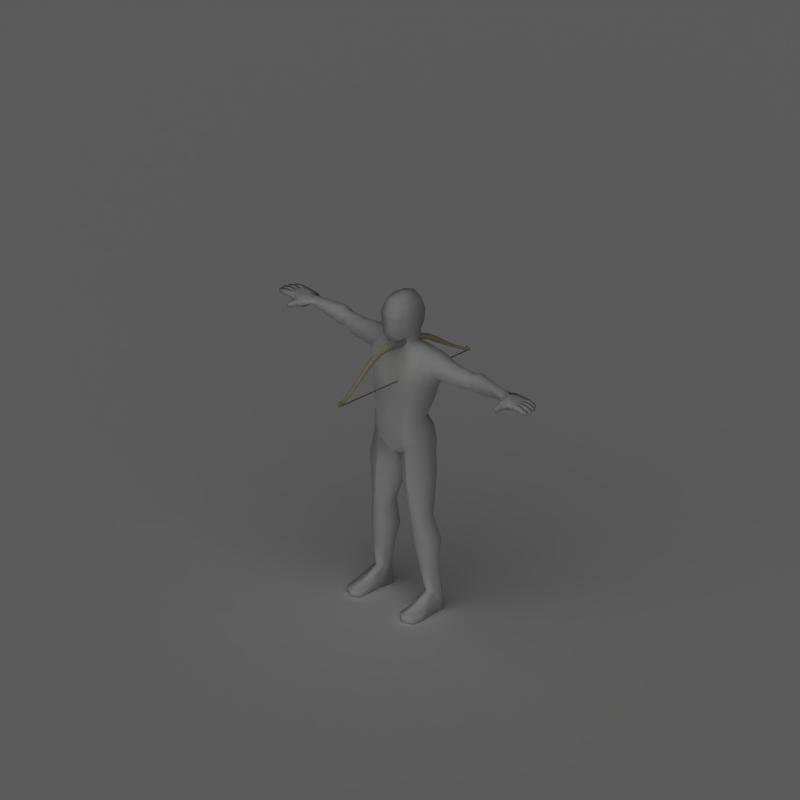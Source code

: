 # Source: shortbow.blend  (saved by Blender 2.79.7; exported with 4.5.12 LTS)
import bpy
from mathutils import Matrix  # noqa: F401  (used for matrix-valued properties, if any)

bpy.ops.wm.read_factory_settings(use_empty=True)
scene = bpy.context.scene
scene.name = 'Scene'

# ---- collections
col_collection_1 = bpy.data.collections.new('Collection 1'); scene.collection.children.link(col_collection_1)

# ---- materials (node trees are filled in below, after node groups)
mat_invis = bpy.data.materials.new('Invis')
mat_invis.alpha_threshold = 0.0
mat_invis.preview_render_type = 'SHADERBALL'
mat_invis.diffuse_color = (1.0, 1.0, 1.0, 1.0)
mat_invis.roughness = 0.5
mat_invis.specular_intensity = 0.0
mat_silver_001 = bpy.data.materials.new('Silver.001')
mat_silver_001.alpha_threshold = 0.0
mat_silver_001.preview_render_type = 'SHADERBALL'
mat_silver_001.diffuse_color = (0.7737, 0.7737, 0.7737, 1.0)
mat_silver_001.roughness = 0.5
mat_silver_001.specular_intensity = 0.8
mat_silver_001.line_color = (0.0, 0.0, 0.0, 1.0)
mat_wood_001 = bpy.data.materials.new('Wood.001')
mat_wood_001.alpha_threshold = 0.0
mat_wood_001.preview_render_type = 'FLAT'
mat_wood_001.diffuse_color = (0.9195, 0.8729, 0.6924, 1.0)
mat_wood_001.roughness = 0.5
mat_wood_001.specular_intensity = 0.0
mat_wood_001.line_color = (0.0, 0.0, 0.0, 1.0)
mat_greengold = bpy.data.materials.new('GreenGold')
mat_greengold.alpha_threshold = 0.0
mat_greengold.preview_render_type = 'SHADERBALL'
mat_greengold.diffuse_color = (0.4623, 0.9389, 0.3297, 1.0)
mat_greengold.specular_color = (0.8513, 1.0, 0.8)
mat_greengold.roughness = 0.9
mat_greengold.specular_intensity = 1.4
mat_greengold.line_color = (0.0, 0.0, 0.0, 1.0)
mat_bowstring_001 = bpy.data.materials.new('BowString.001')
mat_bowstring_001.alpha_threshold = 0.0
mat_bowstring_001.preview_render_type = 'SHADERBALL'
mat_bowstring_001.diffuse_color = (0.576, 0.4928, 0.4928, 1.0)
mat_bowstring_001.specular_color = (1.0, 0.9602, 0.8478)
mat_bowstring_001.roughness = 0.5
mat_bowstring_001.specular_intensity = 0.0
mat_bowstring_001.line_color = (0.0, 0.0, 0.0, 1.0)
mat_shadowcatcher = bpy.data.materials.new('ShadowCatcher')
mat_shadowcatcher.alpha_threshold = 0.0
mat_shadowcatcher.diffuse_color = (1.0, 1.0, 1.0, 1.0)
mat_shadowcatcher.roughness = 0.5
mat_shadowcatcher.line_color = (0.0, 0.0, 0.0, 0.666)

# ---- node groups
ng_auto_smooth = bpy.data.node_groups.new('Auto Smooth', 'GeometryNodeTree')
_s = ng_auto_smooth.interface.new_socket(name='Geometry', in_out='OUTPUT', socket_type='NodeSocketGeometry')
_s = ng_auto_smooth.interface.new_socket(name='Geometry', in_out='INPUT', socket_type='NodeSocketGeometry')
_s = ng_auto_smooth.interface.new_socket(name='Angle', in_out='INPUT', socket_type='NodeSocketFloat')
_s.subtype = 'ANGLE'
_s.min_value = 0.0
_s.max_value = 3.142
ng_auto_smooth.is_modifier = True
_N = ng_auto_smooth.nodes; _L = ng_auto_smooth.links
n0 = _N.new('NodeGroupOutput'); n0.name = 'Group Output'; n0.location = (480, -100)
n1 = _N.new('NodeGroupInput'); n1.name = 'Group Input'; n1.location = (-420, -300)
n2 = _N.new('NodeGroupInput'); n2.name = 'Group Input.001'; n2.location = (-60, -100)
n3 = _N.new('GeometryNodeSetShadeSmooth'); n3.name = 'Set Shade Smooth'; n3.location = (120, -100)
n3.domain = 'EDGE'
n4 = _N.new('GeometryNodeSetShadeSmooth'); n4.name = 'Set Shade Smooth.001'; n4.location = (300, -100)
n5 = _N.new('GeometryNodeInputMeshEdgeAngle'); n5.name = 'Edge Angle'; n5.location = (-420, -220)
n6 = _N.new('GeometryNodeInputEdgeSmooth'); n6.name = 'Is Edge Smooth'; n6.location = (-60, -160)
n7 = _N.new('GeometryNodeInputShadeSmooth'); n7.name = 'Is Face Smooth'; n7.location = (-240, -340)
n8 = _N.new('FunctionNodeBooleanMath'); n8.name = 'Boolean Math'; n8.location = (-60, -220)
n9 = _N.new('FunctionNodeCompare'); n9.name = 'Compare'; n9.location = (-240, -180)
n9.operation = 'LESS_EQUAL'
_L.new(n5.outputs[0], n9.inputs[0])
_L.new(n4.outputs[0], n0.inputs[0])
_L.new(n1.outputs[1], n9.inputs[1])
_L.new(n9.outputs[0], n8.inputs[0])
_L.new(n7.outputs[0], n8.inputs[1])
_L.new(n2.outputs[0], n3.inputs[0])
_L.new(n6.outputs[0], n3.inputs[1])
_L.new(n3.outputs[0], n4.inputs[0])
_L.new(n8.outputs[0], n3.inputs[2])
n0.is_active_output = True

# ---- material node trees

# ---- world
world_world = bpy.data.worlds.new('World'); scene.world = world_world
world_world.color = (0.1, 0.1, 0.1)
world_world.use_sun_shadow = False
world_world.sun_shadow_jitter_overblur = 0.0
world_world.cycles.sampling_method = 'MANUAL'
world_world.cycles.sample_map_resolution = 256

# ---- cameras
cam_camera_001 = bpy.data.cameras.new('Camera.001')
cam_camera_001.type = 'ORTHO'
cam_camera_001.passepartout_alpha = 0.2
cam_camera_001.clip_end = 100.0
cam_camera_001.lens = 35.0
cam_camera_001.sensor_width = 32.0
cam_camera_001.sensor_height = 18.0
cam_camera_001.ortho_scale = 4.245
cam_camera_001.show_passepartout = False
cam_camera_001.show_safe_areas = True
cam_camera_001.dof.focus_distance = 0.0
cam_camera_001.dof.aperture_fstop = 128.0

# ---- lights
light_lamp = bpy.data.lights.new('Lamp', 'SUN')
light_lamp.transmission_factor = 0.0
light_lamp.angle = 1.571
light_lamp.energy = 1.0
light_lamp.shadow_buffer_clip_start = 0.5
light_lamp.shadow_soft_size = 1.0
light_lamp.shadow_cascade_max_distance = 1000.0
light_lamp.cycles.use_multiple_importance_sampling = False

# ---- meshes
me_plane = bpy.data.meshes.new('Plane')
me_plane.from_pydata([], [], [])
me_plane.use_remesh_preserve_volume = False
me_plane.use_remesh_preserve_attributes = False
me_plane.use_mirror_vertex_groups = False
me_plane.update()
me_mehumanmale = bpy.data.meshes.new('meHumanMale')
me_mehumanmale.from_pydata([(-0.7955, 0.006095, 0.492), (-0.8343, 0.0159, 0.5007), (-0.8356, 0.04222, 0.501), (-0.8021, 0.01565, 0.531), (-0.8328, 0.01575, 0.5332), (-0.834, 0.04207, 0.5334), (-0.8317, 0.06848, 0.5335), (-0.8332, 0.06864, 0.5011), (-0.7538, 0.1236, 0.4855), (-0.7525, 0.1239, 0.5275), (-0.887, 0.06724, 0.5064), (-0.8857, 0.06711, 0.5324), (-0.8845, 0.04079, 0.5321), (-0.8857, 0.04092, 0.5061), (-0.9332, 0.04552, 0.5038), (-0.9351, 0.0422, 0.5221), (-0.9361, 0.06325, 0.5223), (-0.9339, 0.06026, 0.5039), (-0.88, 0.09626, 0.5308), (-0.8811, 0.09637, 0.5074), (-0.8799, 0.07005, 0.5061), (-0.8787, 0.06993, 0.5321), (-0.9257, 0.07143, 0.5219), (-0.9238, 0.07475, 0.5036), (-0.9245, 0.08948, 0.5052), (-0.9267, 0.09249, 0.5217), (-0.8802, 0.03816, 0.5321), (-0.879, 0.01184, 0.5319), (-0.8815, 0.03828, 0.5061), (-0.8802, 0.01196, 0.5059), (-0.9277, 0.01656, 0.5035), (-0.9284, 0.0313, 0.5037), (-0.9296, 0.01324, 0.5218), (-0.9306, 0.0343, 0.522), (-0.746, 0.02078, 0.5285), (-0.7519, 0.07362, 0.5343), (-0.7473, 0.02011, 0.4826), (-0.7536, 0.07334, 0.483), (-0.7622, -0.01882, 0.495), (-0.7612, -0.01819, 0.5266), (-0.7872, -0.02689, 0.5262), (-0.7882, -0.02745, 0.4981), (-0.7941, -0.06078, 0.502), (-0.7921, -0.05855, 0.5231), (-0.7768, -0.06227, 0.5267), (-0.7777, -0.06298, 0.4971), (-0.9074, 0.1194, 0.5217), (-0.9052, 0.1164, 0.5052), (-0.9046, 0.1017, 0.5036), (-0.9064, 0.09838, 0.5219), (-0.8594, 0.09688, 0.5321), (-0.8606, 0.097, 0.5061), (-0.8618, 0.1233, 0.5074), (-0.8607, 0.1232, 0.5308), (-0.8105, 0.1237, 0.5315), (-0.8118, 0.1238, 0.5022), (-0.8237, 0.09508, 0.5016), (-0.8222, 0.09494, 0.5325), (-0.7883, 0.1249, 0.4919), (-0.7857, 0.1252, 0.5286), (-0.7937, 0.04366, 0.501), (-0.7921, 0.04351, 0.5334), (-0.792, 0.09604, 0.5016), (-0.7906, 0.09589, 0.5325), (0.0, -0.006751, 0.6107), (0.0, -0.09263, 0.4069), (0.0, -0.08716, 0.6222), (0.0, 0.1537, 0.6955), (-0.4702, 0.09932, 0.458), (-0.4702, 0.0652, 0.4579), (-0.4919, 0.03829, 0.5016), (-0.4702, 0.06513, 0.5426), (-0.4702, 0.09929, 0.5425), (-0.4702, 0.1423, 0.5015), (-0.1997, 0.1172, 0.3937), (-0.1954, 0.001093, 0.4103), (-0.1761, -0.04527, 0.4982), (-0.1421, 0.02877, 0.5718), (-0.1435, 0.1157, 0.5712), (-0.1756, 0.1655, 0.485), (-0.7113, 0.1171, 0.5196), (-0.7113, 0.09405, 0.5362), (-0.7113, 0.0553, 0.5296), (-0.7113, 0.03954, 0.506), (-0.7113, 0.06277, 0.4884), (-0.7113, 0.1017, 0.4951), (-0.06708, 0.185, 0.4823), (-0.06041, 0.09357, 0.591), (-0.05989, 0.009367, 0.5929), (-0.07574, -0.03336, 0.5206), (0.0, -0.0469, 0.4858), (0.0, 0.1735, 0.4759), (-0.1425, 0.05578, 0.1642), (-0.1419, -0.04419, 0.2428), (-0.1018, -0.0886, 0.2217), (-0.06096, 0.1172, 0.1508), (-0.08111, -0.08509, 0.09414), (-0.1514, -0.03826, 0.09609), (-0.08111, 0.1724, 0.04672), (-0.1528, 0.1123, 0.06343), (-0.1659, -0.02252, 0.03588), (-0.08681, -0.06802, 0.004748), (-0.08681, 0.1805, -0.03471), (-0.1677, 0.1103, 0.01514), (-0.1549, 0.0913, -0.8743), (-0.1549, 0.04407, -0.8743), (-0.1894, 0.01014, -0.8743), (-0.2239, 0.04407, -0.8743), (-0.2239, 0.0913, -0.8743), (-0.1894, 0.1239, -0.8743), (-0.1409, 0.08509, -0.4201), (-0.1955, 0.05539, -0.4139), (-0.1973, -0.0116, -0.4355), (-0.1447, -0.04235, -0.4651), (-0.08335, -0.0116, -0.4458), (-0.08152, 0.05539, -0.4242), (-0.1421, 0.08829, -0.9849), (-0.1547, 0.007083, -0.9849), (-0.1895, 0.006883, -0.9849), (-0.2459, 0.007083, -0.9849), (-0.2424, 0.08829, -0.9849), (-0.1898, 0.1349, -0.9849), (-0.2507, -0.1486, -0.9849), (-0.1924, -0.1768, -0.9849), (-0.1525, -0.1486, -0.9849), (-0.2483, -0.1486, -0.9474), (-0.1921, -0.1768, -0.9446), (-0.1525, -0.1486, -0.9474), (0.0, -0.0244, 0.5465), (0.0, 0.1568, 0.5435), (-0.0568, 0.1009, 0.6505), (-0.06153, 0.009241, 0.6414), (0.0, 0.1174, 0.6327), (-0.09982, -0.09515, 0.401), (-0.09237, 0.1742, 0.3625), (-0.002365, 0.1554, 0.3587), (-0.06506, 0.1168, 0.6966), (-0.05947, -0.06496, 0.6405), (-0.07977, -0.06372, 0.7713), (-0.06641, 0.1248, 0.7724), (0.0, -0.09518, 0.7713), (0.0, 0.1629, 0.7713), (-0.06148, -0.04299, 0.8443), (-0.06148, 0.09614, 0.8491), (0.0, -0.05914, 0.8715), (3.02e-09, 0.1063, 0.8686), (-0.5163, 0.1056, 0.4519), (-0.5163, 0.1438, 0.5031), (-0.5163, 0.1056, 0.5587), (-0.5163, 0.06546, 0.5588), (-0.5163, 0.03676, 0.5032), (-0.5163, 0.0655, 0.4518), (-0.406, 0.05013, 0.4408), (-0.3339, 0.1048, 0.4296), (-0.425, 0.02133, 0.4907), (-0.4037, 0.05363, 0.5437), (-0.334, 0.104, 0.5434), (-0.3034, 0.1587, 0.4877), (-0.08875, 0.01261, -0.6147), (-0.1569, -0.02393, -0.6045), (-0.231, 0.01176, -0.5779), (-0.2293, 0.08238, -0.5579), (-0.1534, 0.1322, -0.5632), (-0.08658, 0.08886, -0.5895), (-0.1987, 0.08077, -0.1604), (-0.1983, -0.02645, -0.1559), (-0.1135, 0.1367, -0.2061), (-0.112, -0.06545, -0.1885), (-0.02201, -0.004925, -0.2443), (-0.02141, 0.06641, -0.2372), (0.02141, 0.06641, -0.2372), (0.02201, -0.004925, -0.2443), (0.112, -0.06545, -0.1885), (0.1135, 0.1367, -0.2061), (0.1983, -0.02645, -0.1559), (0.1987, 0.08077, -0.1604), (0.08658, 0.08886, -0.5895), (0.1534, 0.1322, -0.5632), (0.2293, 0.08238, -0.5579), (0.231, 0.01176, -0.5779), (0.1569, -0.02393, -0.6045), (0.08875, 0.01261, -0.6147), (0.3034, 0.1587, 0.4877), (0.334, 0.104, 0.5434), (0.4037, 0.05363, 0.5437), (0.425, 0.02133, 0.4907), (0.3339, 0.1048, 0.4296), (0.406, 0.05013, 0.4408), (0.06148, 0.09614, 0.8491), (0.06148, -0.04299, 0.8443), (0.06641, 0.1248, 0.7724), (0.07977, -0.06372, 0.7713), (0.05947, -0.06496, 0.6405), (0.06506, 0.1168, 0.6966), (0.09237, 0.1742, 0.3625), (0.09982, -0.09515, 0.401), (0.06153, 0.009241, 0.6414), (0.0568, 0.1009, 0.6505), (0.1525, -0.1486, -0.9474), (0.1921, -0.1768, -0.9446), (0.2483, -0.1486, -0.9474), (0.1525, -0.1486, -0.9849), (0.1924, -0.1768, -0.9849), (0.2507, -0.1486, -0.9849), (0.1898, 0.1349, -0.9849), (0.2424, 0.08829, -0.9849), (0.2459, 0.007083, -0.9849), (0.1895, 0.006883, -0.9849), (0.1547, 0.007083, -0.9849), (0.1421, 0.08829, -0.9849), (0.08152, 0.05539, -0.4242), (0.08335, -0.0116, -0.4458), (0.1447, -0.04235, -0.4651), (0.1973, -0.0116, -0.4355), (0.1955, 0.05539, -0.4139), (0.1409, 0.08509, -0.4201), (0.1894, 0.1239, -0.8743), (0.2239, 0.0913, -0.8743), (0.2239, 0.04407, -0.8743), (0.1894, 0.01014, -0.8743), (0.1549, 0.04407, -0.8743), (0.1549, 0.0913, -0.8743), (0.0, -0.05504, -0.05819), (0.0, 0.1284, -0.08252), (0.1677, 0.1103, 0.01514), (0.08681, 0.1805, -0.03471), (0.08681, -0.06802, 0.004748), (0.1659, -0.02252, 0.03588), (-3.418e-11, -0.08509, 0.09414), (0.1528, 0.1123, 0.06343), (0.08111, 0.1724, 0.04672), (0.1514, -0.03826, 0.09609), (0.08111, -0.08509, 0.09414), (0.06096, 0.1172, 0.1508), (0.1018, -0.0886, 0.2217), (0.1419, -0.04419, 0.2428), (0.1425, 0.05578, 0.1642), (1.348e-09, -0.07891, 0.2292), (0.07574, -0.03336, 0.5206), (0.05989, 0.009367, 0.5929), (0.06041, 0.09357, 0.591), (0.06708, 0.185, 0.4823), (0.1756, 0.1655, 0.485), (0.1435, 0.1157, 0.5712), (0.1421, 0.02877, 0.5718), (0.1761, -0.04527, 0.4982), (0.1954, 0.001093, 0.4103), (0.1997, 0.1172, 0.3937), (0.4702, 0.1423, 0.5015), (0.4702, 0.09929, 0.5425), (0.4702, 0.06513, 0.5426), (0.4919, 0.03829, 0.5016), (0.4702, 0.0652, 0.4579), (0.4702, 0.09932, 0.458), (0.0, 0.159, 0.04968), (-5.645e-10, 0.1056, 0.1537), (-0.1922, -0.08016, -0.9849), (-0.2559, -0.07927, -0.9849), (-0.2533, -0.0823, -0.938), (-0.151, -0.07927, -0.9849), (-0.1522, -0.0823, -0.938), (-0.1917, -0.08636, -0.9185), (0.1917, -0.08636, -0.9185), (0.1522, -0.0823, -0.938), (0.151, -0.07927, -0.9849), (0.2533, -0.0823, -0.938), (0.2559, -0.07927, -0.9849), (0.1922, -0.08016, -0.9849), (-0.11, 0.02135, -0.7154), (-0.1659, -0.008547, -0.6986), (-0.2258, 0.0173, -0.6811), (-0.2246, 0.06937, -0.6677), (-0.1628, 0.1191, -0.6569), (-0.1089, 0.07341, -0.7021), (0.1089, 0.07341, -0.7021), (0.1628, 0.1191, -0.6569), (0.2246, 0.06937, -0.6677), (0.2258, 0.0173, -0.6811), (0.1659, -0.008547, -0.6986), (0.11, 0.02135, -0.7154), (-0.1799, 0.09098, -0.04574), (-0.1723, -0.0157, -0.0009543), (-0.0983, 0.1419, -0.09928), (-0.09178, -0.05109, -0.02231), (0.0137, 0.0901, -0.1081), (0.01324, -0.003993, -0.1027), (0.09178, -0.05109, -0.02231), (0.0983, 0.1419, -0.09928), (0.1723, -0.0157, -0.0009543), (0.1799, 0.09098, -0.04574), (-0.0137, 0.0901, -0.1081), (-0.01324, -0.003993, -0.1027), (-0.1673, 0.09822, 0.2785), (-0.1484, -0.03516, 0.2929), (-0.1087, -0.0905, 0.2861), (-0.07839, 0.1417, 0.2566), (0.07839, 0.1417, 0.2566), (0.1087, -0.0905, 0.2861), (0.1484, -0.03516, 0.2929), (0.1673, 0.09822, 0.2785), (0.0, 0.1266, 0.2579), (0.0, -0.08288, 0.2737), (-0.2318, 0.03908, 0.4371), (-0.2207, 0.1144, 0.4116), (-0.2292, 0.008272, 0.4913), (-0.224, 0.04324, 0.5655), (-0.2214, 0.115, 0.565), (-0.2079, 0.1549, 0.4864), (0.2079, 0.1549, 0.4864), (0.2214, 0.115, 0.565), (0.224, 0.04324, 0.5655), (0.2292, 0.008272, 0.4913), (0.2207, 0.1144, 0.4116), (0.2318, 0.03908, 0.4371), (-0.07748, 0.02366, 0.6945), (0.07748, 0.02366, 0.6945), (-0.07065, -0.06624, 0.6955), (5.315e-10, -0.1016, 0.6974), (0.07065, -0.06624, 0.6955), (-0.08691, 0.01961, 0.7702), (0.08691, 0.01961, 0.7702), (-0.07053, 0.0243, 0.8532), (0.07053, 0.0243, 0.8532), (0.0, 0.02662, 0.8851), (0.5163, 0.0655, 0.4518), (0.5163, 0.03676, 0.5032), (0.5163, 0.06546, 0.5588), (0.5163, 0.1056, 0.5587), (0.5163, 0.1438, 0.5031), (0.5163, 0.1056, 0.4519), (0.7113, 0.1017, 0.4951), (0.7113, 0.06277, 0.4884), (0.7113, 0.03954, 0.506), (0.7113, 0.0553, 0.5296), (0.7113, 0.09405, 0.5362), (0.7113, 0.1171, 0.5196), (0.7906, 0.09589, 0.5325), (0.792, 0.09604, 0.5016), (0.7921, 0.04351, 0.5334), (0.7937, 0.04366, 0.501), (0.7857, 0.1252, 0.5286), (0.7883, 0.1249, 0.4919), (0.8222, 0.09494, 0.5325), (0.8237, 0.09508, 0.5016), (0.8118, 0.1238, 0.5022), (0.8105, 0.1237, 0.5315), (0.8607, 0.1232, 0.5308), (0.8618, 0.1233, 0.5074), (0.8606, 0.097, 0.5061), (0.8594, 0.09688, 0.5321), (0.9064, 0.09838, 0.5219), (0.9046, 0.1017, 0.5036), (0.9052, 0.1164, 0.5052), (0.9074, 0.1194, 0.5217), (0.7777, -0.06298, 0.4971), (0.7768, -0.06227, 0.5267), (0.7921, -0.05855, 0.5231), (0.7941, -0.06078, 0.502), (0.7882, -0.02745, 0.4981), (0.7872, -0.02689, 0.5262), (0.7612, -0.01819, 0.5266), (0.7622, -0.01882, 0.495), (0.7536, 0.07334, 0.483), (0.7473, 0.02011, 0.4826), (0.7519, 0.07362, 0.5343), (0.746, 0.02078, 0.5285), (0.9306, 0.0343, 0.522), (0.9296, 0.01324, 0.5218), (0.9284, 0.0313, 0.5037), (0.9277, 0.01656, 0.5035), (0.8802, 0.01196, 0.5059), (0.8815, 0.03828, 0.5061), (0.879, 0.01184, 0.5319), (0.8802, 0.03816, 0.5321), (0.9267, 0.09249, 0.5217), (0.9245, 0.08948, 0.5052), (0.9238, 0.07475, 0.5036), (0.9257, 0.07143, 0.5219), (0.8787, 0.06993, 0.5321), (0.8799, 0.07005, 0.5061), (0.8811, 0.09637, 0.5074), (0.88, 0.09626, 0.5308), (0.9339, 0.06026, 0.5039), (0.9361, 0.06325, 0.5223), (0.9351, 0.0422, 0.5221), (0.9332, 0.04552, 0.5038), (0.8857, 0.04092, 0.5061), (0.8845, 0.04079, 0.5321), (0.8857, 0.06711, 0.5324), (0.887, 0.06724, 0.5064), (0.7525, 0.1239, 0.5275), (0.7538, 0.1236, 0.4855), (0.8332, 0.06864, 0.5011), (0.8317, 0.06848, 0.5335), (0.834, 0.04207, 0.5334), (0.8328, 0.01575, 0.5332), (0.8021, 0.01565, 0.531), (0.8356, 0.04222, 0.501), (0.8343, 0.0159, 0.5007), (0.7955, 0.006095, 0.492), (-0.1778, 0.1119, 0.3418), (-0.1574, -0.02372, 0.352), (-0.1042, -0.09574, 0.3346), (-0.08538, 0.1608, 0.3096), (0.08538, 0.1608, 0.3096), (0.1042, -0.09574, 0.3346), (0.1574, -0.02372, 0.352), (0.1778, 0.1119, 0.3418), (0.0, 0.1439, 0.3083), (0.0, -0.09067, 0.3314), (-0.09147, -0.08613, 0.1514), (-0.1411, -0.04169, 0.1502), (-0.1476, 0.08488, 0.1141), (-0.07104, 0.1438, 0.1072), (0.07104, 0.1438, 0.1072), (0.1476, 0.08488, 0.1141), (0.1411, -0.04169, 0.1502), (0.0, -0.07977, 0.1514), (0.09147, -0.08613, 0.1514), (-3.418e-11, 0.1314, 0.1101), (-0.1587, -0.03039, 0.06598), (-0.08396, -0.07655, 0.04944), (1.948e-09, -0.07657, 0.044), (0.08396, -0.07655, 0.04944), (0.1587, -0.03039, 0.06598), (7.278e-09, -0.1193, 0.7103), (-0.02123, -0.0911, 0.7033), (0.02123, -0.0911, 0.7033), (0.04282, -0.06806, 0.7507), (-0.04282, -0.06806, 0.7507), (0.07972, 0.1796, 0.4224), (-0.07972, 0.1796, 0.4224), (-0.04991, -0.09389, 0.4039), (0.04991, -0.09389, 0.4039)], [], [(0, 3, 4, 1), (7, 2, 13, 10), (6, 7, 10, 11), (5, 6, 11, 12), (2, 5, 12, 13), (13, 12, 15, 14), (12, 11, 16, 15), (11, 10, 17, 16), (10, 13, 14, 17), (14, 15, 16, 17), (6, 57, 18, 21), (56, 7, 20, 19), (7, 6, 21, 20), (20, 21, 22, 23), (19, 20, 23, 24), (21, 18, 25, 22), (18, 19, 24, 25), (23, 22, 25, 24), (4, 5, 26, 27), (5, 2, 28, 26), (1, 4, 27, 29), (2, 1, 29, 28), (28, 29, 30, 31), (29, 27, 32, 30), (26, 28, 31, 33), (27, 26, 33, 32), (30, 32, 33, 31), (36, 34, 39, 38), (0, 36, 38, 41), (34, 3, 40, 39), (3, 0, 41, 40), (40, 41, 42, 43), (39, 40, 43, 44), (41, 38, 45, 42), (38, 39, 44, 45), (43, 42, 45, 44), (82, 34, 36, 83), (81, 35, 34, 82), (80, 9, 35, 81), (84, 37, 8, 85), (83, 36, 37, 84), (48, 49, 46, 47), (53, 52, 47, 46), (50, 53, 46, 49), (52, 51, 48, 47), (51, 50, 49, 48), (55, 56, 51, 52), (57, 54, 53, 50), (54, 55, 52, 53), (80, 85, 8, 9), (9, 8, 58, 59), (54, 59, 58, 55), (6, 35, 63, 57), (54, 57, 63, 59), (9, 59, 63, 35), (5, 61, 35, 6), (3, 34, 35, 61), (3, 61, 5, 4), (2, 7, 37, 60), (7, 56, 62, 37), (0, 60, 37, 36), (8, 37, 62, 58), (55, 58, 62, 56), (0, 1, 2, 60), (18, 57, 56, 19), (50, 51, 56, 57), (79, 78, 87, 86), (78, 77, 88, 87), (99, 98, 102, 103), (98, 254, 223, 102), (104, 105, 117, 116), (107, 108, 120, 119), (108, 109, 121, 120), (109, 104, 116, 121), (127, 126, 123, 124), (126, 125, 122, 123), (86, 87, 129, 91), (87, 88, 131, 130), (64, 131, 88, 128), (129, 87, 130, 132), (131, 64, 66, 137), (132, 130, 136, 67), (67, 136, 139, 141), (138, 140, 144, 142), (141, 139, 143, 145), (118, 119, 120, 121), (116, 117, 118, 121), (68, 146, 147, 73), (146, 85, 80, 147), (73, 147, 148, 72), (147, 80, 81, 148), (72, 148, 149, 71), (148, 81, 82, 149), (71, 149, 150, 70), (149, 82, 83, 150), (70, 150, 151, 69), (150, 83, 84, 151), (69, 151, 146, 68), (151, 84, 85, 146), (69, 152, 154, 70), (70, 154, 155, 71), (71, 155, 156, 72), (72, 156, 157, 73), (153, 68, 73, 157), (68, 153, 152, 69), (253, 252, 187, 186), (186, 182, 248, 253), (249, 248, 182, 183), (250, 249, 183, 184), (251, 250, 184, 185), (252, 251, 185, 187), (252, 253, 329, 324), (251, 252, 324, 325), (250, 251, 325, 326), (249, 250, 326, 327), (248, 249, 327, 328), (253, 248, 328, 329), (209, 204, 207, 208), (207, 204, 205, 206), (141, 145, 188, 190), (191, 189, 144, 140), (67, 141, 190, 193), (132, 67, 193, 197), (66, 64, 196, 192), (129, 132, 197, 240), (64, 128, 239, 196), (240, 197, 196, 239), (241, 91, 129, 240), (199, 202, 203, 200), (198, 201, 202, 199), (216, 204, 209, 221), (217, 205, 204, 216), (218, 206, 205, 217), (221, 209, 208, 220), (230, 225, 223, 254), (229, 224, 225, 230), (243, 240, 239, 244), (242, 241, 240, 243), (118, 256, 257, 119), (256, 123, 122, 257), (119, 257, 258, 107), (257, 122, 125, 258), (117, 259, 256, 118), (259, 124, 123, 256), (105, 260, 259, 117), (260, 127, 124, 259), (107, 258, 261, 106), (258, 125, 126, 261), (106, 261, 260, 105), (261, 126, 127, 260), (220, 263, 262, 219), (263, 198, 199, 262), (219, 262, 265, 218), (262, 199, 200, 265), (208, 264, 263, 220), (264, 201, 198, 263), (207, 267, 264, 208), (267, 202, 201, 264), (218, 265, 266, 206), (265, 200, 203, 266), (206, 266, 267, 207), (266, 203, 202, 267), (158, 268, 273, 163), (268, 105, 104, 273), (159, 269, 268, 158), (269, 106, 105, 268), (160, 270, 269, 159), (270, 107, 106, 269), (161, 271, 270, 160), (271, 108, 107, 270), (162, 272, 271, 161), (272, 109, 108, 271), (163, 273, 272, 162), (273, 104, 109, 272), (177, 275, 274, 176), (275, 216, 221, 274), (178, 276, 275, 177), (276, 217, 216, 275), (179, 277, 276, 178), (277, 218, 217, 276), (180, 278, 277, 179), (278, 219, 218, 277), (181, 279, 278, 180), (279, 220, 219, 278), (176, 274, 279, 181), (274, 221, 220, 279), (103, 280, 281, 100), (280, 164, 165, 281), (102, 282, 280, 103), (282, 166, 164, 280), (100, 281, 283, 101), (281, 165, 167, 283), (101, 283, 291, 222), (283, 167, 168, 291), (223, 290, 282, 102), (290, 169, 166, 282), (222, 291, 290, 223), (291, 168, 169, 290), (223, 284, 285, 222), (284, 170, 171, 285), (225, 287, 284, 223), (287, 173, 170, 284), (222, 285, 286, 226), (285, 171, 172, 286), (226, 286, 288, 227), (286, 172, 174, 288), (224, 289, 287, 225), (289, 175, 173, 287), (227, 288, 289, 224), (288, 174, 175, 289), (293, 93, 94, 294), (95, 295, 300, 255), (255, 300, 296, 233), (297, 234, 235, 298), (152, 302, 304, 154), (302, 75, 76, 304), (154, 304, 305, 155), (304, 76, 77, 305), (155, 305, 306, 156), (305, 77, 78, 306), (156, 306, 307, 157), (306, 78, 79, 307), (74, 303, 307, 79), (303, 153, 157, 307), (153, 303, 302, 152), (303, 74, 75, 302), (187, 313, 312, 186), (313, 246, 247, 312), (242, 308, 312, 247), (308, 182, 186, 312), (182, 308, 309, 183), (308, 242, 243, 309), (183, 309, 310, 184), (309, 243, 244, 310), (184, 310, 311, 185), (310, 244, 245, 311), (185, 311, 313, 187), (311, 245, 246, 313), (192, 196, 315, 318), (193, 315, 196, 197), (131, 137, 316, 314), (130, 131, 314, 136), (191, 318, 315, 320), (190, 320, 315, 193), (138, 319, 314, 316), (136, 314, 319, 139), (189, 191, 320, 322), (188, 322, 320, 190), (139, 319, 321, 143), (138, 142, 321, 319), (144, 189, 322, 323), (142, 144, 323, 321), (143, 321, 323, 145), (145, 323, 322, 188), (324, 329, 330, 331), (325, 324, 331, 332), (326, 325, 332, 333), (327, 326, 333, 334), (328, 327, 334, 335), (329, 328, 335, 330), (349, 342, 343, 348), (381, 380, 343, 342), (399, 339, 397, 398), (344, 343, 337, 341), (391, 341, 337, 362), (399, 363, 362, 339), (392, 362, 337, 343), (397, 339, 362, 392), (396, 395, 394, 338), (396, 338, 364, 365), (394, 393, 364, 338), (390, 364, 336, 340), (345, 340, 336, 342), (393, 342, 336, 364), (345, 344, 341, 340), (390, 340, 341, 391), (335, 390, 391, 330), (345, 346, 347, 344), (342, 349, 346, 345), (344, 347, 348, 343), (348, 351, 350, 349), (347, 352, 351, 348), (349, 350, 353, 346), (346, 353, 352, 347), (351, 352, 353, 350), (332, 331, 362, 363), (331, 330, 391, 362), (335, 334, 364, 390), (334, 333, 365, 364), (333, 332, 363, 365), (356, 355, 354, 357), (361, 354, 355, 360), (358, 357, 354, 361), (360, 355, 356, 359), (359, 356, 357, 358), (396, 359, 358, 399), (365, 360, 359, 396), (399, 358, 361, 363), (363, 361, 360, 365), (369, 368, 366, 367), (372, 367, 366, 373), (373, 366, 368, 371), (370, 369, 367, 372), (371, 368, 369, 370), (397, 371, 370, 398), (398, 370, 372, 395), (394, 373, 371, 397), (395, 372, 373, 394), (376, 375, 374, 377), (381, 374, 375, 380), (378, 377, 374, 381), (380, 375, 376, 379), (379, 376, 377, 378), (392, 379, 378, 393), (343, 380, 379, 392), (393, 378, 381, 342), (385, 382, 383, 384), (389, 382, 385, 386), (388, 383, 382, 389), (387, 384, 383, 388), (386, 385, 384, 387), (397, 386, 387, 394), (394, 387, 388, 393), (393, 388, 389, 392), (392, 389, 386, 397), (399, 398, 395, 396), (74, 400, 401, 75), (400, 292, 293, 401), (75, 401, 402, 133), (301, 409, 402, 294), (134, 403, 400, 74), (295, 403, 408, 300), (300, 408, 404, 296), (247, 407, 404, 194), (297, 405, 409, 301), (195, 405, 406, 246), (246, 406, 407, 247), (406, 298, 299, 407), (179, 213, 212, 180), (178, 214, 213, 179), (180, 212, 211, 181), (176, 181, 211, 210), (176, 210, 215, 177), (177, 215, 214, 178), (172, 212, 213, 174), (171, 211, 212, 172), (170, 210, 211, 171), (174, 213, 214, 175), (173, 175, 214, 215), (170, 173, 215, 210), (113, 114, 168, 167), (112, 113, 167, 165), (111, 112, 165, 164), (113, 159, 158, 114), (114, 158, 163, 115), (112, 160, 159, 113), (111, 161, 160, 112), (114, 115, 169, 168), (110, 166, 169, 115), (110, 111, 164, 166), (110, 115, 163, 162), (110, 162, 161, 111), (410, 96, 228, 417), (255, 419, 413, 95), (419, 254, 98, 413), (233, 414, 419, 255), (414, 230, 254, 419), (417, 228, 232, 418), (235, 416, 236), (236, 416, 231, 415), (92, 411, 93), (92, 412, 97, 411), (420, 100, 101, 421), (96, 421, 422, 228), (421, 101, 222, 422), (228, 422, 423, 232), (422, 222, 226, 423), (423, 226, 227, 424), (229, 424, 227, 224), (412, 99, 420, 97), (99, 103, 100, 420), (415, 231, 424, 229), (426, 316, 137), (318, 427, 192), (317, 427, 425), (317, 425, 426), (140, 425, 427), (140, 426, 425), (427, 428, 140), (428, 191, 140), (191, 428, 318), (428, 427, 318), (138, 429, 140), (429, 426, 140), (426, 429, 316), (429, 138, 316), (192, 427, 317, 66), (137, 66, 317, 426), (75, 133, 76), (133, 89, 76), (246, 245, 195), (245, 238, 195), (231, 416, 418, 232), (232, 423, 424, 231), (234, 418, 416, 235), (96, 97, 420, 421), (93, 411, 410, 94), (96, 410, 411, 97), (229, 230, 414, 415), (98, 99, 412, 413), (92, 292, 295, 95), (233, 296, 299, 236), (233, 236, 415, 414), (92, 95, 413, 412), (90, 238, 239, 128), (88, 89, 90, 128), (244, 239, 238), (244, 238, 245), (77, 76, 89), (77, 89, 88), (135, 194, 404), (135, 404, 408), (135, 408, 403), (134, 135, 403), (296, 404, 299), (299, 404, 407), (292, 403, 295), (292, 400, 403), (235, 236, 299), (235, 299, 298), (92, 93, 292), (93, 293, 292), (194, 430, 247), (241, 430, 91), (431, 86, 91), (431, 134, 74), (91, 430, 194, 135), (91, 135, 134, 431), (247, 430, 241, 242), (74, 79, 86, 431), (65, 432, 409), (433, 65, 409), (133, 432, 89), (433, 195, 238), (238, 90, 65, 433), (89, 432, 65, 90), (409, 405, 195, 433), (409, 432, 133, 402), (418, 234, 237, 417), (410, 417, 237, 94), (237, 297, 301), (297, 406, 405), (237, 301, 294), (294, 402, 401), (234, 297, 237), (297, 298, 406), (94, 237, 294), (293, 294, 401)])
me_mehumanmale.polygons.foreach_set('use_smooth', [True] * 458)
_k = set([(65, 90), (65, 409), (69, 70), (70, 71), (74, 75), (74, 79), (75, 76), (76, 77), (77, 78), (78, 79), (101, 222), (101, 421), (106, 261), (110, 111), (110, 115), (110, 166), (113, 167), (126, 261), (166, 282), (167, 283), (172, 212), (172, 286), (173, 215), (173, 287), (199, 262), (210, 215), (214, 215), (219, 262), (222, 223), (222, 226), (222, 422), (226, 286), (226, 423), (228, 422), (242, 243), (242, 247), (243, 244), (244, 245), (245, 246), (246, 247), (250, 251), (251, 252), (280, 282), (282, 290), (284, 287), (287, 289), (301, 409), (317, 426), (317, 427)])
me_mehumanmale.attributes.new('sharp_edge', 'BOOLEAN', 'EDGE').data.foreach_set('value', [ (min(e.vertices), max(e.vertices)) in _k for e in me_mehumanmale.edges])
_uv = me_mehumanmale.uv_layers.new(name='UVTex')
_uv.uv.foreach_set('vector', [0.8148, 0.6808, 0.81, 0.7011, 0.7944, 0.7016, 0.7941, 0.6849, 0.7982, 0.7983, 0.7979, 0.8116, 0.7727, 0.8139, 0.7712, 0.8007, 0.352, 0.9038, 0.352, 0.9213, 0.3229, 0.9198, 0.3229, 0.9057, 0.7939, 0.7148, 0.7951, 0.7282, 0.7677, 0.7277, 0.7682, 0.7143, 0.6779, 0.9049, 0.6779, 0.9224, 0.6508, 0.9204, 0.6508, 0.9064, 0.6508, 0.9064, 0.6508, 0.9204, 0.6238, 0.9137, 0.6251, 0.9038, 0.7682, 0.7143, 0.7677, 0.7277, 0.7415, 0.7257, 0.742, 0.715, 0.3229, 0.9057, 0.3229, 0.9198, 0.2975, 0.9224, 0.296, 0.9124, 0.7712, 0.8007, 0.7727, 0.8139, 0.7487, 0.8131, 0.7479, 0.8058, 0.7487, 0.8131, 0.7397, 0.8157, 0.7385, 0.8052, 0.7479, 0.8058, 0.7951, 0.7282, 0.8002, 0.7419, 0.7702, 0.743, 0.7708, 0.7293, 0.8021, 0.7846, 0.7982, 0.7983, 0.7745, 0.7993, 0.7729, 0.786, 0.352, 0.9213, 0.352, 0.9038, 0.3772, 0.9057, 0.3772, 0.9198, 0.3772, 0.9198, 0.3772, 0.9057, 0.4022, 0.9125, 0.4009, 0.9224, 0.7729, 0.786, 0.7745, 0.7993, 0.752, 0.7987, 0.7512, 0.7912, 0.7708, 0.7293, 0.7702, 0.743, 0.7455, 0.7415, 0.7458, 0.7305, 0.4409, 0.9337, 0.4409, 0.9463, 0.4174, 0.9488, 0.4159, 0.9398, 0.752, 0.7987, 0.7427, 0.8004, 0.7427, 0.7897, 0.7512, 0.7912, 0.7944, 0.7016, 0.7939, 0.7148, 0.7706, 0.7128, 0.7719, 0.6999, 0.6779, 0.9224, 0.6779, 0.9049, 0.7028, 0.9065, 0.7028, 0.9205, 0.7941, 0.6849, 0.7944, 0.7016, 0.7719, 0.6999, 0.7707, 0.6873, 0.7979, 0.8116, 0.7997, 0.8248, 0.7767, 0.8288, 0.7749, 0.8157, 0.7749, 0.8157, 0.7767, 0.8288, 0.7527, 0.8287, 0.7517, 0.8213, 0.7707, 0.6873, 0.7719, 0.6999, 0.7468, 0.6977, 0.7467, 0.6883, 0.7028, 0.9205, 0.7028, 0.9065, 0.7283, 0.9038, 0.7298, 0.9137, 0.7719, 0.6999, 0.7706, 0.7128, 0.7452, 0.7082, 0.7468, 0.6977, 0.7527, 0.8287, 0.7437, 0.8315, 0.7423, 0.8209, 0.7517, 0.8213, 0.8615, 0.6865, 0.8412, 0.7022, 0.8301, 0.681, 0.8442, 0.6721, 0.8201, 0.8282, 0.8438, 0.8183, 0.8379, 0.8394, 0.8249, 0.8462, 0.8412, 0.7022, 0.81, 0.7011, 0.8157, 0.6781, 0.8301, 0.681, 0.7993, 0.8309, 0.8201, 0.8282, 0.8249, 0.8462, 0.8108, 0.8513, 0.8108, 0.8513, 0.8249, 0.8462, 0.8269, 0.8643, 0.8168, 0.8657, 0.8301, 0.681, 0.8157, 0.6781, 0.8105, 0.6623, 0.8183, 0.6592, 0.8249, 0.8462, 0.8379, 0.8394, 0.8352, 0.863, 0.8269, 0.8643, 0.8442, 0.6721, 0.8301, 0.681, 0.8183, 0.6592, 0.8315, 0.6513, 0.8168, 0.8657, 0.8269, 0.8643, 0.8298, 0.8721, 0.8156, 0.8734, 0.8579, 0.7238, 0.8412, 0.7022, 0.8615, 0.6865, 0.865, 0.711, 0.8558, 0.7443, 0.8359, 0.7313, 0.8412, 0.7022, 0.8579, 0.7238, 0.8536, 0.759, 0.8333, 0.7553, 0.8359, 0.7313, 0.8558, 0.7443, 0.8586, 0.7939, 0.8371, 0.793, 0.8332, 0.7724, 0.8546, 0.7741, 0.865, 0.8072, 0.8438, 0.8183, 0.8371, 0.793, 0.8586, 0.7939, 0.7615, 0.7786, 0.7523, 0.7789, 0.7539, 0.7685, 0.7618, 0.7713, 0.7834, 0.7584, 0.7834, 0.7695, 0.7618, 0.7713, 0.7607, 0.7629, 0.7816, 0.7457, 0.7834, 0.7584, 0.7607, 0.7629, 0.7585, 0.7524, 0.7834, 0.7695, 0.7833, 0.7826, 0.7615, 0.7786, 0.7618, 0.7713, 0.492, 0.9462, 0.4919, 0.9322, 0.517, 0.9388, 0.5156, 0.9488, 0.8083, 0.7701, 0.8021, 0.7846, 0.7833, 0.7826, 0.7834, 0.7695, 0.8002, 0.7419, 0.8072, 0.7558, 0.7834, 0.7584, 0.7816, 0.7457, 0.8072, 0.7558, 0.8083, 0.7701, 0.7834, 0.7695, 0.7834, 0.7584, 0.8536, 0.759, 0.8546, 0.7741, 0.8332, 0.7724, 0.8333, 0.7553, 0.8333, 0.7553, 0.8332, 0.7724, 0.8199, 0.7711, 0.8186, 0.7558, 0.8072, 0.7558, 0.8186, 0.7558, 0.8199, 0.7711, 0.8083, 0.7701, 0.7951, 0.7282, 0.8359, 0.7313, 0.8161, 0.742, 0.8002, 0.7419, 0.8072, 0.7558, 0.8002, 0.7419, 0.8161, 0.742, 0.8186, 0.7558, 0.8333, 0.7553, 0.8186, 0.7558, 0.8161, 0.742, 0.8359, 0.7313, 0.7939, 0.7148, 0.8154, 0.7154, 0.8359, 0.7313, 0.7951, 0.7282, 0.81, 0.7011, 0.8412, 0.7022, 0.8359, 0.7313, 0.8154, 0.7154, 0.81, 0.7011, 0.8154, 0.7154, 0.7939, 0.7148, 0.7944, 0.7016, 0.7979, 0.8116, 0.7982, 0.7983, 0.8371, 0.793, 0.8182, 0.8094, 0.7982, 0.7983, 0.8021, 0.7846, 0.817, 0.7836, 0.8371, 0.793, 0.8201, 0.8282, 0.8182, 0.8094, 0.8371, 0.793, 0.8438, 0.8183, 0.8332, 0.7724, 0.8371, 0.793, 0.817, 0.7836, 0.8199, 0.7711, 0.8083, 0.7701, 0.8199, 0.7711, 0.817, 0.7836, 0.8021, 0.7846, 0.8201, 0.8282, 0.7997, 0.8248, 0.7979, 0.8116, 0.8182, 0.8094, 0.4409, 0.9337, 0.4719, 0.9312, 0.472, 0.9478, 0.4409, 0.9463, 0.4919, 0.9322, 0.492, 0.9462, 0.472, 0.9478, 0.4719, 0.9312, 0.1545, 0.6994, 0.1291, 0.7396, 0.08904, 0.7428, 0.1084, 0.6827, 0.3053, 0.8004, 0.303, 0.761, 0.3426, 0.7558, 0.3407, 0.7908, 0.1745, 0.4641, 0.1308, 0.4643, 0.1232, 0.4323, 0.1738, 0.4388, 0.1308, 0.4643, 0.09722, 0.4752, 0.07967, 0.42, 0.1232, 0.4323, 0.8449, 0.319, 0.8341, 0.3393, 0.7779, 0.3302, 0.7964, 0.2946, 0.8571, 0.3676, 0.8788, 0.3586, 0.8989, 0.4107, 0.8617, 0.4266, 0.8788, 0.3586, 0.8995, 0.3471, 0.9295, 0.3936, 0.8989, 0.4107, 0.8574, 0.2994, 0.8449, 0.319, 0.7964, 0.2946, 0.8138, 0.2672, 0.7541, 0.4061, 0.7628, 0.424, 0.7493, 0.4346, 0.7385, 0.4143, 0.7628, 0.424, 0.7829, 0.4407, 0.7721, 0.4545, 0.7493, 0.4346, 0.1084, 0.6827, 0.08904, 0.7428, 0.07094, 0.7015, 0.08056, 0.6717, 0.8975, 0.03998, 0.8983, 0.07565, 0.8778, 0.07661, 0.8717, 0.03722, 0.9157, 0.1316, 0.9074, 0.09547, 0.928, 0.09964, 0.9511, 0.1317, 0.9214, 0.005151, 0.8975, 0.03998, 0.8717, 0.03722, 0.8806, 0.01197, 0.9074, 0.09547, 0.9157, 0.1316, 0.8781, 0.1315, 0.877, 0.1074, 0.8806, 0.01197, 0.8717, 0.03722, 0.851, 0.03507, 0.8512, 0.004382, 0.8512, 0.004382, 0.851, 0.03507, 0.8217, 0.03489, 0.8186, 0.004382, 0.8295, 0.1044, 0.831, 0.1314, 0.7984, 0.1313, 0.8001, 0.1059, 0.8186, 0.004382, 0.8217, 0.03489, 0.791, 0.04694, 0.7748, 0.02423, 0.1034, 0.9375, 0.1022, 0.9071, 0.146, 0.9071, 0.1723, 0.9343, 0.1484, 0.9611, 0.1043, 0.9562, 0.1034, 0.9375, 0.1723, 0.9343, 0.166, 0.8898, 0.1462, 0.8941, 0.1407, 0.8677, 0.1603, 0.8625, 0.1462, 0.8941, 0.06133, 0.892, 0.05953, 0.8797, 0.1407, 0.8677, 0.1603, 0.8625, 0.1407, 0.8677, 0.1307, 0.843, 0.1515, 0.8353, 0.1407, 0.8677, 0.05953, 0.8797, 0.05583, 0.8678, 0.1307, 0.843, 0.1515, 0.8353, 0.1307, 0.843, 0.1257, 0.8283, 0.146, 0.8189, 0.1307, 0.843, 0.05583, 0.8678, 0.04941, 0.8519, 0.1257, 0.8283, 0.146, 0.8189, 0.1257, 0.8283, 0.1173, 0.8038, 0.1276, 0.7991, 0.1257, 0.8283, 0.04941, 0.8519, 0.0442, 0.841, 0.1173, 0.8038, 0.1276, 0.7991, 0.1173, 0.8038, 0.106, 0.7819, 0.1237, 0.7718, 0.1173, 0.8038, 0.0442, 0.841, 0.03862, 0.8301, 0.106, 0.7819, 0.1237, 0.7718, 0.106, 0.7819, 0.0966, 0.7681, 0.1144, 0.7596, 0.106, 0.7819, 0.03862, 0.8301, 0.02877, 0.8168, 0.0966, 0.7681, 0.1237, 0.7718, 0.1499, 0.7558, 0.1555, 0.7813, 0.1276, 0.7991, 0.1276, 0.7991, 0.1555, 0.7813, 0.1762, 0.8035, 0.146, 0.8189, 0.146, 0.8189, 0.1762, 0.8035, 0.2169, 0.8173, 0.1515, 0.8353, 0.1515, 0.8353, 0.2169, 0.8173, 0.2384, 0.8506, 0.1603, 0.8625, 0.2288, 0.8874, 0.166, 0.8898, 0.1603, 0.8625, 0.2384, 0.8506, 0.1144, 0.7596, 0.1565, 0.7171, 0.1499, 0.7558, 0.1237, 0.7718, 0.6169, 0.7606, 0.6076, 0.7728, 0.5814, 0.7567, 0.5751, 0.7179, 0.502, 0.888, 0.4926, 0.8511, 0.5707, 0.8634, 0.5648, 0.8906, 0.5795, 0.8361, 0.5707, 0.8634, 0.4926, 0.8511, 0.5142, 0.8179, 0.5851, 0.8198, 0.5795, 0.8361, 0.5142, 0.8179, 0.555, 0.8043, 0.6036, 0.8001, 0.5851, 0.8198, 0.555, 0.8043, 0.5757, 0.7821, 0.6076, 0.7728, 0.6036, 0.8001, 0.5757, 0.7821, 0.5814, 0.7567, 0.6076, 0.7728, 0.6169, 0.7606, 0.6347, 0.7692, 0.6253, 0.783, 0.6036, 0.8001, 0.6076, 0.7728, 0.6253, 0.783, 0.6138, 0.8049, 0.5851, 0.8198, 0.6036, 0.8001, 0.6138, 0.8049, 0.6053, 0.8293, 0.5795, 0.8361, 0.5851, 0.8198, 0.6053, 0.8293, 0.6003, 0.844, 0.5707, 0.8634, 0.5795, 0.8361, 0.6003, 0.844, 0.5902, 0.8687, 0.5648, 0.8906, 0.5707, 0.8634, 0.5902, 0.8687, 0.5846, 0.895, 0.8832, 0.8869, 0.9061, 0.9145, 0.8374, 0.9088, 0.839, 0.8901, 0.8374, 0.9088, 0.9061, 0.9145, 0.8788, 0.9407, 0.835, 0.9391, 0.8179, 0.2582, 0.7742, 0.2381, 0.7905, 0.2155, 0.8211, 0.2278, 0.8294, 0.1583, 0.7999, 0.1567, 0.7984, 0.1313, 0.831, 0.1314, 0.8504, 0.2584, 0.8179, 0.2582, 0.8211, 0.2278, 0.8504, 0.2278, 0.8798, 0.251, 0.8504, 0.2584, 0.8504, 0.2278, 0.8711, 0.2257, 0.8781, 0.1315, 0.9157, 0.1316, 0.9072, 0.1677, 0.8769, 0.1557, 0.9206, 0.2581, 0.8798, 0.251, 0.8711, 0.2257, 0.8969, 0.2231, 0.9157, 0.1316, 0.9511, 0.1317, 0.9278, 0.1637, 0.9072, 0.1677, 0.8969, 0.2231, 0.8711, 0.2257, 0.8774, 0.1864, 0.898, 0.1875, 0.6233, 0.6838, 0.6512, 0.6729, 0.6607, 0.7028, 0.6423, 0.744, 0.7561, 0.5565, 0.7385, 0.5576, 0.7425, 0.5268, 0.7603, 0.5301, 0.7616, 0.5763, 0.7441, 0.5806, 0.7385, 0.5576, 0.7561, 0.5565, 0.9137, 0.5881, 0.9021, 0.6426, 0.87, 0.6333, 0.8908, 0.5815, 0.8899, 0.528, 0.87, 0.4742, 0.9051, 0.4666, 0.9137, 0.5228, 0.867, 0.5358, 0.8305, 0.4873, 0.87, 0.4742, 0.8899, 0.528, 0.8908, 0.5815, 0.87, 0.6333, 0.8316, 0.6185, 0.8687, 0.5733, 0.6018, 0.4651, 0.6094, 0.433, 0.6531, 0.4209, 0.6353, 0.4761, 0.558, 0.4647, 0.5588, 0.4395, 0.6094, 0.433, 0.6018, 0.4651, 0.4259, 0.8007, 0.3905, 0.7909, 0.3887, 0.7559, 0.4283, 0.7612, 0.5771, 0.7002, 0.6233, 0.6838, 0.6423, 0.744, 0.6023, 0.7406, 0.1034, 0.9375, 0.05644, 0.9381, 0.05541, 0.9038, 0.1022, 0.9071, 0.05644, 0.9381, 0.004382, 0.9403, 0.01821, 0.9082, 0.05541, 0.9038, 0.8617, 0.4266, 0.8221, 0.4441, 0.8114, 0.4233, 0.8571, 0.3676, 0.8221, 0.4441, 0.7903, 0.4578, 0.7829, 0.4407, 0.8114, 0.4233, 0.1043, 0.9562, 0.0579, 0.9603, 0.05644, 0.9381, 0.1034, 0.9375, 0.0579, 0.9603, 0.02053, 0.9611, 0.004382, 0.9403, 0.05644, 0.9381, 0.8341, 0.3393, 0.7764, 0.3809, 0.757, 0.3672, 0.7779, 0.3302, 0.7764, 0.3809, 0.7541, 0.4061, 0.7385, 0.3961, 0.757, 0.3672, 0.8571, 0.3676, 0.8114, 0.4233, 0.7924, 0.3968, 0.8333, 0.3628, 0.8114, 0.4233, 0.7829, 0.4407, 0.7628, 0.424, 0.7924, 0.3968, 0.8333, 0.3628, 0.7924, 0.3968, 0.7764, 0.3809, 0.8341, 0.3393, 0.7924, 0.3968, 0.7628, 0.424, 0.7541, 0.4061, 0.7764, 0.3809, 0.8687, 0.5733, 0.796, 0.5805, 0.7975, 0.5574, 0.8521, 0.5556, 0.796, 0.5805, 0.7616, 0.5763, 0.7561, 0.5565, 0.7975, 0.5574, 0.8521, 0.5556, 0.7975, 0.5574, 0.794, 0.524, 0.867, 0.5358, 0.7975, 0.5574, 0.7561, 0.5565, 0.7603, 0.5301, 0.794, 0.524, 0.8316, 0.6185, 0.7903, 0.6042, 0.796, 0.5805, 0.8687, 0.5733, 0.7903, 0.6042, 0.7565, 0.5946, 0.7616, 0.5763, 0.796, 0.5805, 0.8374, 0.9088, 0.7905, 0.9064, 0.7927, 0.8843, 0.839, 0.8901, 0.7905, 0.9064, 0.7385, 0.9024, 0.7554, 0.8821, 0.7927, 0.8843, 0.867, 0.5358, 0.794, 0.524, 0.7881, 0.5007, 0.8305, 0.4873, 0.794, 0.524, 0.7603, 0.5301, 0.7543, 0.5118, 0.7881, 0.5007, 0.835, 0.9391, 0.7882, 0.9407, 0.7905, 0.9064, 0.8374, 0.9088, 0.7882, 0.9407, 0.7512, 0.9349, 0.7385, 0.9024, 0.7905, 0.9064, 0.1714, 0.1145, 0.1457, 0.07863, 0.1668, 0.06782, 0.204, 0.1029, 0.1457, 0.07863, 0.103, 0.01889, 0.1184, 0.004383, 0.1668, 0.06782, 0.1445, 0.1336, 0.1244, 0.0978, 0.1457, 0.07863, 0.1714, 0.1145, 0.1244, 0.0978, 0.0842, 0.02982, 0.103, 0.01889, 0.1457, 0.07863, 0.1167, 0.1552, 0.1009, 0.1155, 0.1244, 0.0978, 0.1445, 0.1336, 0.1009, 0.1155, 0.0642, 0.03743, 0.0842, 0.02982, 0.1244, 0.0978, 0.09376, 0.1719, 0.08107, 0.1284, 0.1009, 0.1155, 0.1167, 0.1552, 0.08107, 0.1284, 0.04405, 0.04365, 0.0642, 0.03743, 0.1009, 0.1155, 0.06204, 0.1835, 0.0495, 0.1454, 0.08107, 0.1284, 0.09376, 0.1719, 0.0495, 0.1454, 0.02427, 0.05045, 0.04405, 0.04365, 0.08107, 0.1284, 0.02673, 0.1884, 0.01229, 0.1376, 0.0495, 0.1454, 0.06204, 0.1835, 0.01229, 0.1376, 0.004382, 0.05787, 0.02427, 0.05045, 0.0495, 0.1454, 0.6715, 0.1841, 0.6842, 0.146, 0.7216, 0.1383, 0.7069, 0.1892, 0.6842, 0.146, 0.7098, 0.05091, 0.7298, 0.05842, 0.7216, 0.1383, 0.6398, 0.1724, 0.6526, 0.1289, 0.6842, 0.146, 0.6715, 0.1841, 0.6526, 0.1289, 0.69, 0.04403, 0.7098, 0.05091, 0.6842, 0.146, 0.6168, 0.1557, 0.6329, 0.1158, 0.6526, 0.1289, 0.6398, 0.1724, 0.6329, 0.1158, 0.6699, 0.03772, 0.69, 0.04403, 0.6526, 0.1289, 0.5891, 0.1338, 0.6093, 0.09805, 0.6329, 0.1158, 0.6168, 0.1557, 0.6093, 0.09805, 0.6498, 0.03002, 0.6699, 0.03772, 0.6329, 0.1158, 0.5621, 0.1146, 0.588, 0.07878, 0.6093, 0.09805, 0.5891, 0.1338, 0.588, 0.07878, 0.631, 0.01899, 0.6498, 0.03002, 0.6093, 0.09805, 0.5295, 0.1029, 0.5669, 0.06788, 0.588, 0.07878, 0.5621, 0.1146, 0.5669, 0.06788, 0.6156, 0.004382, 0.631, 0.01899, 0.588, 0.07878, 0.1738, 0.4388, 0.1752, 0.4064, 0.2402, 0.4173, 0.2478, 0.4387, 0.1752, 0.4064, 0.1625, 0.3521, 0.2099, 0.3356, 0.2402, 0.4173, 0.1232, 0.4323, 0.1207, 0.3992, 0.1752, 0.4064, 0.1738, 0.4388, 0.1207, 0.3992, 0.1137, 0.3498, 0.1625, 0.3521, 0.1752, 0.4064, 0.2478, 0.4387, 0.2402, 0.4173, 0.2979, 0.3958, 0.3065, 0.4165, 0.2402, 0.4173, 0.2099, 0.3356, 0.2457, 0.3025, 0.2979, 0.3958, 0.3065, 0.4165, 0.2979, 0.3958, 0.3389, 0.3112, 0.3664, 0.3577, 0.2979, 0.3958, 0.2457, 0.3025, 0.2733, 0.251, 0.3389, 0.3112, 0.07967, 0.42, 0.07531, 0.4009, 0.1207, 0.3992, 0.1232, 0.4323, 0.07531, 0.4009, 0.06261, 0.3463, 0.1137, 0.3498, 0.1207, 0.3992, 0.3664, 0.3577, 0.3389, 0.3112, 0.3487, 0.2498, 0.3665, 0.2331, 0.3389, 0.3112, 0.2733, 0.251, 0.2972, 0.2298, 0.3487, 0.2498, 0.3665, 0.2331, 0.3843, 0.2498, 0.394, 0.3113, 0.3664, 0.3577, 0.3843, 0.2498, 0.4359, 0.2299, 0.4597, 0.2512, 0.394, 0.3113, 0.6094, 0.433, 0.612, 0.4, 0.6575, 0.4018, 0.6531, 0.4209, 0.612, 0.4, 0.6193, 0.3505, 0.6704, 0.3472, 0.6575, 0.4018, 0.3664, 0.3577, 0.394, 0.3113, 0.4348, 0.396, 0.4261, 0.4167, 0.394, 0.3113, 0.4597, 0.2512, 0.4872, 0.3028, 0.4348, 0.396, 0.4261, 0.4167, 0.4348, 0.396, 0.4924, 0.4177, 0.4848, 0.4391, 0.4348, 0.396, 0.4872, 0.3028, 0.523, 0.336, 0.4924, 0.4177, 0.5588, 0.4395, 0.5575, 0.4069, 0.612, 0.4, 0.6094, 0.433, 0.5575, 0.4069, 0.5704, 0.3527, 0.6193, 0.3505, 0.612, 0.4, 0.4848, 0.4391, 0.4924, 0.4177, 0.5575, 0.4069, 0.5588, 0.4395, 0.4924, 0.4177, 0.523, 0.336, 0.5704, 0.3527, 0.5575, 0.4069, 0.267, 0.6021, 0.2721, 0.5532, 0.3051, 0.5628, 0.3051, 0.595, 0.1401, 0.5285, 0.1423, 0.5833, 0.1055, 0.576, 0.1074, 0.5324, 0.6249, 0.5333, 0.6266, 0.577, 0.5898, 0.5841, 0.5923, 0.5293, 0.4269, 0.5953, 0.427, 0.563, 0.46, 0.5535, 0.465, 0.6025, 0.1499, 0.7558, 0.2203, 0.6995, 0.2453, 0.7283, 0.1555, 0.7813, 0.2203, 0.6995, 0.2449, 0.6756, 0.2835, 0.712, 0.2453, 0.7283, 0.1555, 0.7813, 0.2453, 0.7283, 0.2626, 0.7717, 0.1762, 0.8035, 0.2453, 0.7283, 0.2835, 0.712, 0.303, 0.761, 0.2626, 0.7717, 0.1762, 0.8035, 0.2626, 0.7717, 0.2708, 0.8063, 0.2169, 0.8173, 0.2626, 0.7717, 0.303, 0.761, 0.3053, 0.8004, 0.2708, 0.8063, 0.2169, 0.8173, 0.2708, 0.8063, 0.2829, 0.8463, 0.2384, 0.8506, 0.2708, 0.8063, 0.3053, 0.8004, 0.2982, 0.8454, 0.2829, 0.8463, 0.2895, 0.8921, 0.2787, 0.8858, 0.2829, 0.8463, 0.2982, 0.8454, 0.2787, 0.8858, 0.2288, 0.8874, 0.2384, 0.8506, 0.2829, 0.8463, 0.1565, 0.7171, 0.1833, 0.6749, 0.2203, 0.6995, 0.1499, 0.7558, 0.1833, 0.6749, 0.1852, 0.6624, 0.2449, 0.6756, 0.2203, 0.6995, 0.5814, 0.7567, 0.5113, 0.7001, 0.5484, 0.6756, 0.5751, 0.7179, 0.5113, 0.7001, 0.4868, 0.6761, 0.5465, 0.6631, 0.5484, 0.6756, 0.4327, 0.8457, 0.448, 0.8467, 0.4521, 0.8862, 0.4413, 0.8924, 0.448, 0.8467, 0.4926, 0.8511, 0.502, 0.888, 0.4521, 0.8862, 0.4926, 0.8511, 0.448, 0.8467, 0.4603, 0.8067, 0.5142, 0.8179, 0.448, 0.8467, 0.4327, 0.8457, 0.4259, 0.8007, 0.4603, 0.8067, 0.5142, 0.8179, 0.4603, 0.8067, 0.4687, 0.7721, 0.555, 0.8043, 0.4603, 0.8067, 0.4259, 0.8007, 0.4283, 0.7612, 0.4687, 0.7721, 0.555, 0.8043, 0.4687, 0.7721, 0.4862, 0.7288, 0.5757, 0.7821, 0.4687, 0.7721, 0.4283, 0.7612, 0.448, 0.7123, 0.4862, 0.7288, 0.5757, 0.7821, 0.4862, 0.7288, 0.5113, 0.7001, 0.5814, 0.7567, 0.4862, 0.7288, 0.448, 0.7123, 0.4868, 0.6761, 0.5113, 0.7001, 0.8769, 0.1557, 0.8774, 0.1864, 0.8549, 0.1912, 0.8553, 0.1579, 0.8504, 0.2278, 0.8549, 0.1912, 0.8774, 0.1864, 0.8711, 0.2257, 0.8778, 0.07661, 0.877, 0.1074, 0.8555, 0.105, 0.8553, 0.07162, 0.8717, 0.03722, 0.8778, 0.07661, 0.8553, 0.07162, 0.851, 0.03507, 0.8294, 0.1583, 0.8553, 0.1579, 0.8549, 0.1912, 0.826, 0.1874, 0.8211, 0.2278, 0.826, 0.1874, 0.8549, 0.1912, 0.8504, 0.2278, 0.8295, 0.1044, 0.8263, 0.07524, 0.8553, 0.07162, 0.8555, 0.105, 0.851, 0.03507, 0.8553, 0.07162, 0.8263, 0.07524, 0.8217, 0.03489, 0.7999, 0.1567, 0.8294, 0.1583, 0.826, 0.1874, 0.7923, 0.1849, 0.7905, 0.2155, 0.7923, 0.1849, 0.826, 0.1874, 0.8211, 0.2278, 0.8217, 0.03489, 0.8263, 0.07524, 0.7926, 0.07759, 0.791, 0.04694, 0.8295, 0.1044, 0.8001, 0.1059, 0.7926, 0.07759, 0.8263, 0.07524, 0.7984, 0.1313, 0.7999, 0.1567, 0.7719, 0.1609, 0.7698, 0.1312, 0.8001, 0.1059, 0.7984, 0.1313, 0.7698, 0.1312, 0.772, 0.1015, 0.7422, 0.1043, 0.772, 0.1015, 0.7698, 0.1312, 0.7385, 0.1311, 0.7385, 0.1311, 0.7698, 0.1312, 0.7719, 0.1609, 0.742, 0.1579, 0.6253, 0.783, 0.6347, 0.7692, 0.7024, 0.8182, 0.6925, 0.8314, 0.6138, 0.8049, 0.6253, 0.783, 0.6925, 0.8314, 0.6868, 0.8424, 0.6053, 0.8293, 0.6138, 0.8049, 0.6868, 0.8424, 0.6816, 0.8532, 0.6003, 0.844, 0.6053, 0.8293, 0.6816, 0.8532, 0.6751, 0.8691, 0.5902, 0.8687, 0.6003, 0.844, 0.6751, 0.8691, 0.6713, 0.881, 0.5846, 0.895, 0.5902, 0.8687, 0.6713, 0.881, 0.6695, 0.8933, 0.6488, 0.9322, 0.6688, 0.9312, 0.6688, 0.9478, 0.6488, 0.9462, 0.6999, 0.9337, 0.6998, 0.9463, 0.6688, 0.9478, 0.6688, 0.9312, 0.9162, 0.8219, 0.9187, 0.8038, 0.9382, 0.8068, 0.9359, 0.8194, 0.9297, 0.7665, 0.9352, 0.7806, 0.9209, 0.7791, 0.9185, 0.767, 0.9057, 0.7677, 0.9185, 0.767, 0.9209, 0.7791, 0.9012, 0.7874, 0.9162, 0.8219, 0.8937, 0.8114, 0.9012, 0.7874, 0.9187, 0.8038, 0.9384, 0.794, 0.9012, 0.7874, 0.9209, 0.7791, 0.9352, 0.7806, 0.9382, 0.8068, 0.9187, 0.8038, 0.9012, 0.7874, 0.9384, 0.794, 0.9307, 0.7001, 0.9457, 0.7011, 0.9457, 0.7138, 0.925, 0.7136, 0.9307, 0.7001, 0.925, 0.7136, 0.9047, 0.728, 0.9007, 0.6999, 0.9457, 0.7138, 0.944, 0.7267, 0.9047, 0.728, 0.925, 0.7136, 0.9063, 0.7513, 0.9047, 0.728, 0.9233, 0.7391, 0.9203, 0.7523, 0.9314, 0.7527, 0.9203, 0.7523, 0.9233, 0.7391, 0.9386, 0.7396, 0.944, 0.7267, 0.9386, 0.7396, 0.9233, 0.7391, 0.9047, 0.728, 0.9314, 0.7527, 0.9297, 0.7665, 0.9185, 0.767, 0.9203, 0.7523, 0.9063, 0.7513, 0.9203, 0.7523, 0.9185, 0.767, 0.9057, 0.7677, 0.8866, 0.754, 0.9063, 0.7513, 0.9057, 0.7677, 0.8851, 0.7686, 0.9314, 0.7527, 0.9541, 0.7561, 0.9537, 0.7668, 0.9297, 0.7665, 0.9386, 0.7396, 0.9563, 0.744, 0.9541, 0.7561, 0.9314, 0.7527, 0.9297, 0.7665, 0.9537, 0.7668, 0.9534, 0.7794, 0.9352, 0.7806, 0.6488, 0.9462, 0.6251, 0.9488, 0.6238, 0.9388, 0.6488, 0.9322, 0.9537, 0.7668, 0.9744, 0.7693, 0.9744, 0.7764, 0.9534, 0.7794, 0.9563, 0.744, 0.9784, 0.7513, 0.9758, 0.7613, 0.9541, 0.7561, 0.9541, 0.7561, 0.9758, 0.7613, 0.9744, 0.7693, 0.9537, 0.7668, 0.9744, 0.7764, 0.9744, 0.7693, 0.9822, 0.767, 0.9833, 0.777, 0.8738, 0.8, 0.8805, 0.7874, 0.9012, 0.7874, 0.8937, 0.8114, 0.8805, 0.7874, 0.8851, 0.7686, 0.9057, 0.7677, 0.9012, 0.7874, 0.8866, 0.754, 0.8851, 0.7398, 0.9047, 0.728, 0.9063, 0.7513, 0.8851, 0.7398, 0.8838, 0.72, 0.9007, 0.6999, 0.9047, 0.728, 0.8838, 0.72, 0.8774, 0.7074, 0.8817, 0.6841, 0.9007, 0.6999, 0.9179, 0.8582, 0.9188, 0.8656, 0.9052, 0.8638, 0.9082, 0.8564, 0.8989, 0.6709, 0.9119, 0.6513, 0.9244, 0.6594, 0.9121, 0.6799, 0.9109, 0.839, 0.9082, 0.8564, 0.9004, 0.8549, 0.8987, 0.832, 0.9121, 0.6799, 0.9244, 0.6594, 0.9317, 0.6626, 0.9262, 0.6777, 0.9243, 0.8445, 0.9179, 0.8582, 0.9082, 0.8564, 0.9109, 0.839, 0.9361, 0.8253, 0.9243, 0.8445, 0.9109, 0.839, 0.9162, 0.8219, 0.9007, 0.6999, 0.9121, 0.6799, 0.9262, 0.6777, 0.9307, 0.7001, 0.9162, 0.8219, 0.9109, 0.839, 0.8987, 0.832, 0.8937, 0.8114, 0.8817, 0.6841, 0.8989, 0.6709, 0.9121, 0.6799, 0.9007, 0.6999, 0.9811, 0.8249, 0.9823, 0.8179, 0.9914, 0.8179, 0.9896, 0.828, 0.9674, 0.7003, 0.9917, 0.6992, 0.9928, 0.7093, 0.9682, 0.7128, 0.4379, 0.9205, 0.411, 0.9137, 0.4124, 0.9038, 0.4379, 0.9065, 0.9691, 0.6882, 0.9921, 0.6901, 0.9917, 0.6992, 0.9674, 0.7003, 0.9602, 0.8116, 0.9823, 0.8179, 0.9811, 0.8249, 0.9579, 0.8242, 0.9382, 0.8068, 0.9602, 0.8116, 0.9579, 0.8242, 0.9359, 0.8194, 0.9466, 0.685, 0.9691, 0.6882, 0.9674, 0.7003, 0.9457, 0.7011, 0.4628, 0.9224, 0.4379, 0.9205, 0.4379, 0.9065, 0.4629, 0.9049, 0.9457, 0.7011, 0.9674, 0.7003, 0.9682, 0.7128, 0.9457, 0.7138, 0.9828, 0.7961, 0.9839, 0.7889, 0.9921, 0.7878, 0.9917, 0.7981, 0.6999, 0.9337, 0.7248, 0.9398, 0.7233, 0.9488, 0.6998, 0.9463, 0.9674, 0.7286, 0.9914, 0.7307, 0.9913, 0.7413, 0.9674, 0.7418, 0.9633, 0.7831, 0.9839, 0.7889, 0.9828, 0.7961, 0.9612, 0.7958, 0.2061, 0.9198, 0.1825, 0.9224, 0.1811, 0.9125, 0.2061, 0.9057, 0.2313, 0.9213, 0.2061, 0.9198, 0.2061, 0.9057, 0.2313, 0.9038, 0.9352, 0.7806, 0.9633, 0.7831, 0.9612, 0.7958, 0.9384, 0.794, 0.944, 0.7267, 0.9674, 0.7286, 0.9674, 0.7418, 0.9386, 0.7396, 0.9855, 0.8101, 0.9866, 0.803, 0.9956, 0.8028, 0.9941, 0.8129, 0.9643, 0.7973, 0.9866, 0.803, 0.9855, 0.8101, 0.9624, 0.8099, 0.2604, 0.9057, 0.2873, 0.9124, 0.2858, 0.9224, 0.2604, 0.9198, 0.9704, 0.7142, 0.9956, 0.7159, 0.9956, 0.7262, 0.9704, 0.7271, 0.49, 0.9064, 0.5156, 0.9038, 0.517, 0.9137, 0.49, 0.9204, 0.4629, 0.9049, 0.49, 0.9064, 0.49, 0.9204, 0.4628, 0.9224, 0.9457, 0.7138, 0.9704, 0.7142, 0.9704, 0.7271, 0.944, 0.7267, 0.2313, 0.9038, 0.2604, 0.9057, 0.2604, 0.9198, 0.2313, 0.9213, 0.9384, 0.794, 0.9643, 0.7973, 0.9624, 0.8099, 0.9382, 0.8068, 0.9269, 0.6803, 0.9466, 0.685, 0.9457, 0.7011, 0.9307, 0.7001, 0.1852, 0.6624, 0.1865, 0.6348, 0.2622, 0.6373, 0.2449, 0.6756, 0.1865, 0.6348, 0.1912, 0.6009, 0.267, 0.6021, 0.2622, 0.6373, 0.2449, 0.6756, 0.2622, 0.6373, 0.3102, 0.6214, 0.3154, 0.6551, 0.366, 0.5844, 0.3659, 0.6165, 0.3102, 0.6214, 0.3051, 0.595, 0.1347, 0.6353, 0.1387, 0.6106, 0.1865, 0.6348, 0.1852, 0.6624, 0.1423, 0.5833, 0.1387, 0.6106, 0.1012, 0.5989, 0.1055, 0.576, 0.6266, 0.577, 0.6309, 0.5999, 0.5933, 0.6115, 0.5898, 0.5841, 0.5465, 0.6631, 0.5454, 0.6355, 0.5933, 0.6115, 0.5972, 0.6362, 0.4269, 0.5953, 0.4217, 0.6216, 0.3659, 0.6165, 0.366, 0.5844, 0.4163, 0.6553, 0.4217, 0.6216, 0.4696, 0.6377, 0.4868, 0.6761, 0.4868, 0.6761, 0.4696, 0.6377, 0.5454, 0.6355, 0.5465, 0.6631, 0.4696, 0.6377, 0.465, 0.6025, 0.5408, 0.6016, 0.5454, 0.6355, 0.6168, 0.1557, 0.5835, 0.2132, 0.5603, 0.1899, 0.5891, 0.1338, 0.6398, 0.1724, 0.6125, 0.235, 0.5835, 0.2132, 0.6168, 0.1557, 0.5891, 0.1338, 0.5603, 0.1899, 0.5276, 0.1824, 0.5621, 0.1146, 0.5295, 0.1029, 0.5621, 0.1146, 0.5276, 0.1824, 0.4976, 0.1704, 0.7069, 0.1892, 0.6736, 0.2597, 0.643, 0.2469, 0.6715, 0.1841, 0.6715, 0.1841, 0.643, 0.2469, 0.6125, 0.235, 0.6398, 0.1724, 0.4872, 0.3028, 0.5603, 0.1899, 0.5835, 0.2132, 0.523, 0.336, 0.4597, 0.2512, 0.5276, 0.1824, 0.5603, 0.1899, 0.4872, 0.3028, 0.4359, 0.2299, 0.4976, 0.1704, 0.5276, 0.1824, 0.4597, 0.2512, 0.523, 0.336, 0.5835, 0.2132, 0.6125, 0.235, 0.5704, 0.3527, 0.6193, 0.3505, 0.5704, 0.3527, 0.6125, 0.235, 0.643, 0.2469, 0.6704, 0.3472, 0.6193, 0.3505, 0.643, 0.2469, 0.6736, 0.2597, 0.173, 0.1895, 0.2057, 0.1821, 0.2733, 0.251, 0.2457, 0.3025, 0.1499, 0.2128, 0.173, 0.1895, 0.2457, 0.3025, 0.2099, 0.3356, 0.1208, 0.2344, 0.1499, 0.2128, 0.2099, 0.3356, 0.1625, 0.3521, 0.173, 0.1895, 0.1445, 0.1336, 0.1714, 0.1145, 0.2057, 0.1821, 0.2057, 0.1821, 0.1714, 0.1145, 0.204, 0.1029, 0.2357, 0.1703, 0.1499, 0.2128, 0.1167, 0.1552, 0.1445, 0.1336, 0.173, 0.1895, 0.1208, 0.2344, 0.09376, 0.1719, 0.1167, 0.1552, 0.1499, 0.2128, 0.2057, 0.1821, 0.2357, 0.1703, 0.2972, 0.2298, 0.2733, 0.251, 0.09036, 0.2463, 0.1137, 0.3498, 0.06261, 0.3463, 0.05977, 0.2589, 0.09036, 0.2463, 0.1208, 0.2344, 0.1625, 0.3521, 0.1137, 0.3498, 0.09036, 0.2463, 0.05977, 0.2589, 0.02673, 0.1884, 0.06204, 0.1835, 0.09036, 0.2463, 0.06204, 0.1835, 0.09376, 0.1719, 0.1208, 0.2344, 0.3095, 0.5181, 0.3139, 0.4735, 0.3662, 0.4714, 0.3661, 0.5154, 0.1074, 0.5324, 0.1023, 0.5038, 0.1354, 0.4964, 0.1401, 0.5285, 0.1023, 0.5038, 0.09722, 0.4752, 0.1308, 0.4643, 0.1354, 0.4964, 0.5923, 0.5293, 0.597, 0.4972, 0.6301, 0.5047, 0.6249, 0.5333, 0.597, 0.4972, 0.6018, 0.4651, 0.6353, 0.4761, 0.6301, 0.5047, 0.3661, 0.5154, 0.3662, 0.4714, 0.4185, 0.4736, 0.4227, 0.5183, 0.0, 0.0, 1.0, 1.0, 1.0, 0.0, 0.0, 0.0, 0.0, 1.0, 1.0, 1.0, 1.0, 0.0, 0.0, 0.0, 1.0, 1.0, 1.0, 0.0, 0.0, 0.0, 0.0, 1.0, 1.0, 1.0, 1.0, 0.0, 0.2542, 0.4525, 0.2478, 0.4387, 0.3065, 0.4165, 0.3102, 0.445, 0.3139, 0.4735, 0.3102, 0.445, 0.3663, 0.4146, 0.3662, 0.4714, 0.3102, 0.445, 0.3065, 0.4165, 0.3664, 0.3577, 0.3663, 0.4146, 0.3662, 0.4714, 0.3663, 0.4146, 0.4223, 0.4452, 0.4185, 0.4736, 0.3663, 0.4146, 0.3664, 0.3577, 0.4261, 0.4167, 0.4223, 0.4452, 0.4223, 0.4452, 0.4261, 0.4167, 0.4848, 0.4391, 0.4783, 0.4529, 0.558, 0.4647, 0.4783, 0.4529, 0.4848, 0.4391, 0.5588, 0.4395, 1.0, 1.0, 1.0, 0.0, 0.2542, 0.4525, 0.2606, 0.4663, 0.1745, 0.4641, 0.1738, 0.4388, 0.2478, 0.4387, 0.2542, 0.4525, 1.0, 1.0, 1.0, 0.0, 0.4783, 0.4529, 0.558, 0.4647, 0.8555, 0.1182, 0.8555, 0.105, 0.877, 0.1074, 0.8553, 0.1579, 0.8554, 0.1447, 0.8769, 0.1557, 0.0, 0.0, 1.0, 1.0, 1.0, 0.0, 0.0, 0.0, 1.0, 0.0, 1.0, 1.0, 0.0, 0.0, 1.0, 0.0, 1.0, 1.0, 0.0, 0.0, 1.0, 1.0, 1.0, 0.0, 0.8554, 0.1447, 0.8424, 0.1515, 0.831, 0.1314, 0.8424, 0.1515, 0.8294, 0.1583, 0.831, 0.1314, 0.8294, 0.1583, 0.8424, 0.1515, 0.8553, 0.1579, 0.8424, 0.1515, 0.8554, 0.1447, 0.8553, 0.1579, 0.8295, 0.1044, 0.8425, 0.1113, 0.831, 0.1314, 0.8425, 0.1113, 0.8555, 0.1182, 0.831, 0.1314, 0.8555, 0.1182, 0.8425, 0.1113, 0.8555, 0.105, 0.8425, 0.1113, 0.8295, 0.1044, 0.8555, 0.105, 0.8769, 0.1557, 0.8554, 0.1447, 0.8555, 0.1314, 0.8781, 0.1315, 0.877, 0.1074, 0.8781, 0.1315, 0.8555, 0.1314, 0.8555, 0.1182, 0.2449, 0.6756, 0.3154, 0.6551, 0.2835, 0.712, 0.3154, 0.6551, 0.3312, 0.7196, 0.2835, 0.712, 0.4868, 0.6761, 0.448, 0.7123, 0.4163, 0.6553, 0.448, 0.7123, 0.4003, 0.7197, 0.4163, 0.6553, 0.0, 0.0, 1.0, 0.0, 1.0, 1.0, 0.0, 1.0, 0.0, 0.0, 1.0, 0.0, 1.0, 1.0, 0.0, 1.0, 0.0, 0.0, 0.0, 1.0, 1.0, 1.0, 1.0, 0.0, 0.0, 0.0, 1.0, 0.0, 1.0, 1.0, 0.0, 1.0, 0.0, 0.0, 0.0, 1.0, 1.0, 1.0, 1.0, 0.0, 0.0, 0.0, 1.0, 0.0, 1.0, 1.0, 0.0, 1.0, 0.0, 0.0, 1.0, 0.0, 1.0, 1.0, 0.0, 1.0, 0.0, 0.0, 1.0, 0.0, 1.0, 1.0, 0.0, 1.0, 0.0, 0.0, 1.0, 0.0, 1.0, 1.0, 0.0, 1.0, 0.0, 0.0, 1.0, 0.0, 1.0, 1.0, 0.0, 1.0, 0.0, 0.0, 0.0, 1.0, 1.0, 1.0, 1.0, 0.0, 0.0, 0.0, 0.0, 1.0, 1.0, 1.0, 1.0, 0.0, 0.0, 0.0, 0.0, 1.0, 1.0, 1.0, 1.0, 0.0, 0.0, 0.0, 1.0, 0.0, 1.0, 1.0, 0.0, 1.0, 0.4283, 0.7612, 0.3887, 0.7559, 0.4003, 0.7197, 0.4283, 0.7612, 0.4003, 0.7197, 0.448, 0.7123, 0.303, 0.761, 0.2835, 0.712, 0.3312, 0.7196, 0.303, 0.761, 0.3312, 0.7196, 0.3426, 0.7558, 0.0, 0.0, 1.0, 0.0, 1.0, 1.0, 0.0, 0.0, 1.0, 0.0, 1.0, 1.0, 0.0, 0.0, 1.0, 1.0, 1.0, 0.0, 0.0, 0.0, 1.0, 0.0, 1.0, 1.0, 0.0, 0.0, 1.0, 1.0, 1.0, 0.0, 0.0, 0.0, 1.0, 0.0, 1.0, 1.0, 0.0, 0.0, 1.0, 1.0, 1.0, 0.0, 0.0, 0.0, 1.0, 0.0, 1.0, 1.0, 0.0, 0.0, 1.0, 0.0, 1.0, 1.0, 0.0, 0.0, 1.0, 1.0, 1.0, 0.0, 0.0, 0.0, 1.0, 0.0, 1.0, 1.0, 0.0, 0.0, 1.0, 1.0, 1.0, 0.0, 0.5972, 0.6362, 0.6102, 0.66, 0.5465, 0.6631, 0.6233, 0.6838, 0.6102, 0.66, 0.6512, 0.6729, 0.1216, 0.659, 0.1084, 0.6827, 0.08056, 0.6717, 0.1216, 0.659, 0.1347, 0.6353, 0.1852, 0.6624, 0.6512, 0.6729, 0.6102, 0.66, 0.5972, 0.6362, 0.6377, 0.6219, 0.08056, 0.6717, 0.09632, 0.6214, 0.1347, 0.6353, 0.1216, 0.659, 0.5465, 0.6631, 0.6102, 0.66, 0.6233, 0.6838, 0.5771, 0.7002, 0.1852, 0.6624, 0.1545, 0.6994, 0.1084, 0.6827, 0.1216, 0.659, 0.3659, 0.6564, 0.3406, 0.6558, 0.3659, 0.6165, 0.3911, 0.6558, 0.3659, 0.6564, 0.3659, 0.6165, 0.0, 1.0, 0.0, 0.5, 1.0, 1.0, 0.5, 0.0, 1.0, 0.0, 1.0, 1.0, 1.0, 1.0, 0.0, 1.0, 0.0, 0.0, 0.5, 0.0, 1.0, 1.0, 0.0, 0.5, 0.0, 0.0, 1.0, 0.0, 0.3659, 0.6165, 0.4217, 0.6216, 0.4163, 0.6553, 0.3911, 0.6558, 0.3659, 0.6165, 0.3406, 0.6558, 0.3154, 0.6551, 0.3102, 0.6214, 1.0, 1.0, 0.0, 0.0, 1.0, 0.0, 1.0, 1.0, 1.0, 0.0, 1.0, 1.0, 1.0, 0.0, 0.0, 0.0, 0.0, 0.0, 1.0, 0.0, 1.0, 1.0, 0.0, 0.0, 1.0, 1.0, 1.0, 0.0, 0.0, 0.0, 1.0, 1.0, 1.0, 0.0, 0.0, 0.0, 1.0, 1.0, 1.0, 0.0, 0.0, 0.0, 1.0, 1.0, 1.0, 0.0, 0.0, 0.0, 1.0, 0.0, 1.0, 1.0, 0.0, 0.0, 1.0, 0.0, 1.0, 1.0, 0.0, 0.0, 1.0, 0.0, 1.0, 1.0])
me_mehumanmale.materials.append(mat_invis)
me_mehumanmale.use_remesh_preserve_volume = False
me_mehumanmale.use_remesh_preserve_attributes = False
me_mehumanmale.use_mirror_vertex_groups = False
me_mehumanmale.update()
me_mefeybow = bpy.data.meshes.new('meFeyBow')
me_mefeybow.from_pydata([(-0.2802, -0.003031, -0.8453), (-0.2439, -0.05102, -0.8515), (-0.2045, -0.05102, -0.8587), (-0.1692, -0.002992, -0.8653), (-0.4635, -0.002968, -1.251), (-0.4844, -0.03499, -1.252), (-0.5099, -0.03499, -1.256), (-0.5312, -0.002995, -1.258), (-0.6671, -0.003001, -1.509), (-0.6452, -0.03496, -1.499), (-0.6153, -0.03495, -1.487), (-0.5926, -0.002977, -1.477), (-0.5958, -0.00298, -1.502), (-0.6079, -0.03752, -1.52), (-0.6623, -0.03753, -1.546), (-0.6859, -0.003007, -1.553), (-0.6938, -0.003009, -1.587), (-0.6592, -0.03753, -1.568), (-0.5994, -0.03752, -1.538), (-0.5725, -0.002985, -1.523), (-0.09434, -0.003043, -0.4904), (-0.06106, -0.05636, -0.4932), (-0.01563, -0.05636, -0.4973), (0.02618, -0.002999, -0.5012), (-0.01559, 0.05062, -0.4968), (-0.0611, 0.05062, -0.4936), (-0.5994, 0.03173, -1.538), (-0.6592, 0.03174, -1.568), (-0.6623, 0.03174, -1.546), (-0.6079, 0.03173, -1.52), (-0.6153, 0.02916, -1.487), (-0.6452, 0.02917, -1.499), (-0.5099, 0.0292, -1.256), (-0.4844, 0.0292, -1.252), (-0.2048, 0.04526, -0.8598), (-0.2435, 0.04526, -0.8504), (-0.1592, -0.003043, -0.6574), (-0.1287, -0.05636, -0.6635), (-0.08049, -0.05636, -0.6721), (-0.05098, -0.002999, -0.6784), (-0.08071, 0.05062, -0.6729), (-0.1284, 0.05062, -0.6628), (-0.3241, -0.002978, -1.057), (-0.3509, -0.0414, -1.054), (-0.381, -0.0414, -1.051), (-0.4086, -0.003009, -1.049), (-0.3809, 0.03563, -1.05), (-0.351, 0.03563, -1.055), (-0.07008, -0.003043, -0.3403), (-0.02817, -0.05636, -0.3607), (0.01186, -0.05636, -0.3891), (0.05236, -0.002999, -0.4091), (0.01203, 0.05062, -0.3887), (-0.02834, 0.05062, -0.3611), (-0.0783, -0.003043, -0.2193), (-0.02739, -0.05636, -0.2539), (0.04535, -0.05636, -0.3014), (0.09446, -0.002999, -0.3352), (0.04569, 0.05062, -0.3011), (-0.02773, 0.05062, -0.2542), (-0.07756, -0.003043, -0.1851), (-0.02813, -0.05636, -0.2179), (0.02686, -0.05636, -0.2533), (0.0671, -0.002999, -0.2786), (0.02721, 0.05062, -0.2529), (-0.02847, 0.05062, -0.2182), (-0.08446, -0.003064, -0.1615), (-0.0264, -0.06569, -0.2), (0.0374, -0.06569, -0.2412), (0.08466, -0.003013, -0.2709), (0.03781, 0.05996, -0.2408), (-0.0268, 0.05996, -0.2004), (-0.07828, -0.003023, -0.1372), (-0.03164, -0.0478, -0.1586), (0.02051, -0.0478, -0.1822), (0.05823, -0.002987, -0.1985), (-0.03187, 0.04204, -0.1589), (0.02074, 0.04204, -0.1819), (-0.08036, -0.003023, 0.001823), (0.0685, -0.002987, 0.001842), (0.0344, -0.04788, 0.001838), (-0.03756, -0.04788, 0.001867), (0.0344, 0.04195, 0.001874), (-0.03755, 0.04195, 0.001831), (0.02074, -0.04788, 0.1856), (-0.03187, -0.04788, 0.1625), (0.05823, -0.002859, 0.2021), (0.02051, 0.04195, 0.1859), (-0.03164, 0.04195, 0.1622), (-0.07828, -0.002823, 0.1409), (-0.0268, -0.06581, 0.204), (0.03781, -0.06581, 0.2445), (0.08466, -0.002833, 0.2746), (0.0374, 0.05984, 0.2448), (-0.0264, 0.05984, 0.2036), (-0.08446, -0.002782, 0.1651), (-0.02847, -0.05647, 0.2219), (0.02721, -0.05647, 0.2566), (0.0671, -0.002847, 0.2822), (0.02686, 0.05052, 0.2569), (-0.02813, 0.05052, 0.2216), (-0.07756, -0.002803, 0.1888), (-0.02773, -0.05647, 0.2579), (0.04569, -0.05647, 0.3047), (0.09446, -0.002847, 0.3388), (0.04535, 0.05052, 0.305), (-0.02739, 0.05052, 0.2576), (-0.0783, -0.002803, 0.223), (-0.02834, -0.05647, 0.3647), (0.01203, -0.05646, 0.3924), (0.05236, -0.002847, 0.4128), (0.01186, 0.05052, 0.3927), (-0.02817, 0.05052, 0.3643), (-0.07008, -0.002803, 0.344), (-0.351, -0.04147, 1.058), (-0.3809, -0.04147, 1.054), (-0.4086, -0.002837, 1.052), (-0.381, 0.03555, 1.055), (-0.3509, 0.03555, 1.057), (-0.3241, -0.002868, 1.061), (-0.1284, -0.05646, 0.6664), (-0.08071, -0.05646, 0.6765), (-0.05098, -0.002847, 0.682), (-0.08049, 0.05052, 0.6757), (-0.1287, 0.05052, 0.6671), (-0.1592, -0.002803, 0.6611), (-0.2435, -0.05111, 0.8541), (-0.2048, -0.05111, 0.8634), (-0.4844, -0.03505, 1.256), (-0.5099, -0.03505, 1.26), (-0.6452, -0.03502, 1.502), (-0.6153, -0.03501, 1.491), (-0.6079, -0.03757, 1.524), (-0.6623, -0.03759, 1.55), (-0.6592, -0.03759, 1.572), (-0.5994, -0.03758, 1.542), (-0.0611, -0.05646, 0.4973), (-0.01559, -0.05646, 0.5022), (0.02618, -0.002847, 0.5048), (-0.01563, 0.05052, 0.5027), (-0.06106, 0.05052, 0.4968), (-0.09434, -0.002803, 0.494), (-0.5725, -0.00286, 1.527), (-0.5994, 0.03167, 1.542), (-0.6592, 0.03169, 1.572), (-0.6938, -0.002837, 1.591), (-0.6859, -0.002839, 1.557), (-0.6623, 0.03168, 1.55), (-0.6079, 0.03167, 1.524), (-0.5958, -0.002865, 1.506), (-0.5926, -0.002869, 1.481), (-0.6153, 0.02911, 1.491), (-0.6452, 0.02912, 1.502), (-0.6671, -0.002845, 1.513), (-0.5312, -0.002851, 1.262), (-0.5099, 0.02914, 1.26), (-0.4844, 0.02914, 1.256), (-0.4635, -0.002878, 1.255), (-0.1692, -0.002854, 0.8689), (-0.2045, 0.04517, 0.8624), (-0.2439, 0.04517, 0.8551), (-0.2802, -0.002815, 0.8489), (-0.6746, 0.002505, -1.558), (-0.6674, 0.008338, -1.551), (-0.6603, 0.002505, -1.543), (-0.6603, -0.009162, -1.543), (-0.6674, -0.015, -1.551), (-0.6746, -0.009162, -1.558), (-0.6746, 0.002504, 1.528), (-0.6674, 0.008338, 1.521), (-0.6603, 0.002504, 1.513), (-0.6603, -0.009162, 1.513), (-0.6674, -0.015, 1.521), (-0.6746, -0.009162, 1.528), (-0.6674, 0.008338, -0.001221), (-0.6746, 0.002505, -0.001221), (-0.6603, 0.002505, -0.001221), (-0.6603, -0.009162, -0.001221), (-0.6674, -0.015, -0.001221), (-0.6746, -0.009162, -0.001221)], [], [(6, 7, 8, 9), (5, 6, 9, 10), (4, 5, 10, 11), (11, 10, 13, 12), (10, 9, 14, 13), (9, 8, 15, 14), (14, 15, 16, 17), (13, 14, 17, 18), (12, 13, 18, 19), (16, 19, 18, 17), (16, 27, 26, 19), (12, 19, 26, 29), (29, 26, 27, 28), (28, 27, 16, 15), (31, 28, 15, 8), (30, 29, 28, 31), (11, 12, 29, 30), (4, 11, 30, 33), (33, 30, 31, 32), (32, 31, 8, 7), (36, 0, 1, 37), (37, 21, 20, 36), (2, 38, 37, 1), (38, 22, 21, 37), (3, 39, 38, 2), (39, 23, 22, 38), (34, 40, 39, 3), (40, 24, 23, 39), (35, 41, 40, 34), (41, 25, 24, 40), (0, 36, 41, 35), (36, 20, 25, 41), (2, 43, 42, 3), (43, 5, 4, 42), (1, 44, 43, 2), (44, 6, 5, 43), (0, 45, 44, 1), (45, 7, 6, 44), (7, 45, 46, 32), (45, 0, 35, 46), (34, 47, 46, 35), (47, 33, 32, 46), (3, 42, 47, 34), (42, 4, 33, 47), (20, 21, 49, 48), (21, 22, 50, 49), (22, 23, 51, 50), (24, 25, 53, 52), (25, 20, 48, 53), (23, 24, 52, 51), (48, 49, 55, 54), (49, 50, 56, 55), (50, 51, 57, 56), (52, 53, 59, 58), (53, 48, 54, 59), (51, 52, 58, 57), (54, 55, 61, 60), (55, 56, 62, 61), (56, 57, 63, 62), (58, 59, 65, 64), (59, 54, 60, 65), (57, 58, 64, 63), (60, 61, 67, 66), (61, 62, 68, 67), (62, 63, 69, 68), (64, 65, 71, 70), (65, 60, 66, 71), (63, 64, 70, 69), (66, 67, 73, 72), (67, 68, 74, 73), (68, 69, 75, 74), (70, 71, 76, 77), (71, 66, 72, 76), (69, 70, 77, 75), (72, 73, 81, 78), (73, 74, 80, 81), (74, 75, 79, 80), (77, 76, 83, 82), (76, 72, 78, 83), (75, 77, 82, 79), (86, 84, 80, 79), (85, 89, 78, 81), (84, 85, 81, 80), (87, 86, 79, 82), (88, 87, 82, 83), (89, 88, 83, 78), (92, 91, 84, 86), (90, 95, 89, 85), (91, 90, 85, 84), (93, 92, 86, 87), (94, 93, 87, 88), (95, 94, 88, 89), (98, 97, 91, 92), (96, 101, 95, 90), (97, 96, 90, 91), (99, 98, 92, 93), (100, 99, 93, 94), (101, 100, 94, 95), (104, 103, 97, 98), (102, 107, 101, 96), (103, 102, 96, 97), (105, 104, 98, 99), (106, 105, 99, 100), (107, 106, 100, 101), (110, 109, 103, 104), (108, 113, 107, 102), (109, 108, 102, 103), (111, 110, 104, 105), (112, 111, 105, 106), (113, 112, 106, 107), (138, 137, 109, 110), (136, 141, 113, 108), (137, 136, 108, 109), (139, 138, 110, 111), (140, 139, 111, 112), (141, 140, 112, 113), (119, 157, 128, 114), (158, 119, 114, 127), (114, 128, 129, 115), (127, 114, 115, 126), (116, 161, 126, 115), (154, 116, 115, 129), (116, 154, 155, 117), (161, 116, 117, 160), (117, 155, 156, 118), (160, 117, 118, 159), (118, 156, 157, 119), (159, 118, 119, 158), (125, 141, 136, 120), (161, 125, 120, 126), (120, 136, 137, 121), (126, 120, 121, 127), (121, 137, 138, 122), (127, 121, 122, 158), (122, 138, 139, 123), (158, 122, 123, 159), (123, 139, 140, 124), (159, 123, 124, 160), (124, 140, 141, 125), (125, 161, 160, 124), (129, 130, 153, 154), (128, 131, 130, 129), (157, 150, 131, 128), (150, 149, 132, 131), (131, 132, 133, 130), (130, 133, 146, 153), (133, 134, 145, 146), (132, 135, 134, 133), (149, 142, 135, 132), (145, 134, 135, 142), (145, 142, 143, 144), (149, 148, 143, 142), (148, 147, 144, 143), (147, 146, 145, 144), (152, 153, 146, 147), (151, 152, 147, 148), (150, 151, 148, 149), (157, 156, 151, 150), (156, 155, 152, 151), (155, 154, 153, 152), (162, 175, 174, 163), (175, 168, 169, 174), (163, 174, 176, 164), (174, 169, 170, 176), (164, 176, 177, 165), (176, 170, 171, 177), (165, 177, 178, 166), (177, 171, 172, 178), (166, 178, 179, 167), (178, 172, 173, 179), (167, 179, 175, 162), (179, 173, 168, 175)])
me_mefeybow.polygons.foreach_set('use_smooth', [1, 1, 1, 1, 1, 1, 1, 1, 1, 0, 0, 1, 1, 1, 1, 1, 1, 1, 1, 1, 1, 1, 1, 1, 1, 1, 1, 1, 1, 1, 1, 1, 1, 1, 1, 1, 1, 1, 1, 1, 1, 1, 1, 1, 1, 1, 1, 1, 1, 1, 1, 1, 1, 1, 1, 1, 1, 1, 1, 1, 1, 1, 1, 1, 1, 1, 1, 1, 1, 1, 1, 1, 1, 1, 1, 1, 1, 1, 1, 1, 1, 1, 1, 1, 1, 1, 1, 1, 1, 1, 1, 1, 1, 1, 1, 1, 1, 1, 1, 1, 1, 1, 1, 1, 1, 1, 1, 1, 1, 1, 1, 1, 1, 1, 1, 1, 1, 1, 1, 1, 1, 1, 1, 1, 1, 1, 1, 1, 1, 1, 1, 1, 1, 1, 1, 1, 1, 1, 1, 1, 1, 1, 1, 1, 1, 1, 1, 1, 1, 0, 0, 1, 1, 1, 1, 1, 1, 1, 1, 1, 1, 1, 1, 1, 1, 1, 1, 1, 1, 1, 1, 1])
me_mefeybow.polygons.foreach_set('material_index', [1, 1, 1, 1, 1, 1, 2, 2, 2, 2, 2, 2, 2, 2, 1, 1, 1, 1, 1, 1, 1, 1, 1, 1, 1, 1, 1, 1, 1, 1, 1, 1, 1, 1, 1, 1, 1, 1, 1, 1, 1, 1, 1, 1, 1, 1, 1, 1, 1, 1, 1, 1, 1, 1, 1, 1, 1, 1, 1, 1, 1, 1, 2, 2, 2, 2, 2, 2, 0, 0, 0, 0, 0, 0, 0, 0, 0, 0, 0, 0, 0, 0, 0, 0, 0, 0, 0, 0, 0, 0, 0, 0, 2, 2, 2, 2, 2, 2, 1, 1, 1, 1, 1, 1, 1, 1, 1, 1, 1, 1, 1, 1, 1, 1, 1, 1, 1, 1, 1, 1, 1, 1, 1, 1, 1, 1, 1, 1, 1, 1, 1, 1, 1, 1, 1, 1, 1, 1, 1, 1, 1, 1, 1, 1, 1, 1, 2, 2, 2, 2, 2, 2, 2, 2, 1, 1, 1, 1, 1, 1, 3, 3, 3, 3, 3, 3, 3, 3, 3, 3, 3, 3])
_uv = me_mefeybow.uv_layers.new(name='UVTex')
_uv.uv.foreach_set('vector', [0.5055, 0.7616, 0.5259, 0.7686, 0.5319, 0.9364, 0.5121, 0.9283, 0.4867, 0.7476, 0.5055, 0.7616, 0.5121, 0.9283, 0.4936, 0.9149, 0.468, 0.7413, 0.4867, 0.7476, 0.4936, 0.9149, 0.4681, 0.9041, 0.4681, 0.9041, 0.4936, 0.9149, 0.4904, 0.9417, 0.4681, 0.928, 0.4936, 0.9149, 0.5121, 0.9283, 0.5178, 0.9587, 0.4904, 0.9417, 0.5121, 0.9283, 0.5319, 0.9364, 0.5364, 0.9637, 0.5178, 0.9587, 0.5178, 0.9587, 0.5364, 0.9637, 0.5382, 0.9838, 0.5162, 0.9716, 0.4904, 0.9417, 0.5178, 0.9587, 0.5162, 0.9716, 0.4878, 0.9535, 0.4681, 0.928, 0.4904, 0.9417, 0.4878, 0.9535, 0.468, 0.9487, 0.6994, 0.3818, 0.6219, 0.3818, 0.6394, 0.3648, 0.677, 0.3648, 0.6994, 0.3818, 0.677, 0.3989, 0.6393, 0.3989, 0.6219, 0.3818, 0.4681, 0.928, 0.468, 0.9487, 0.4483, 0.9535, 0.4457, 0.9417, 0.4457, 0.9417, 0.4483, 0.9535, 0.4199, 0.9715, 0.4183, 0.9586, 0.4183, 0.9586, 0.4199, 0.9715, 0.3978, 0.9837, 0.3996, 0.9636, 0.424, 0.9283, 0.4183, 0.9586, 0.3996, 0.9636, 0.4042, 0.9363, 0.4425, 0.9149, 0.4457, 0.9417, 0.4183, 0.9586, 0.424, 0.9283, 0.4681, 0.9041, 0.4681, 0.928, 0.4457, 0.9417, 0.4425, 0.9149, 0.468, 0.7413, 0.4681, 0.9041, 0.4425, 0.9149, 0.4493, 0.7476, 0.4493, 0.7476, 0.4425, 0.9149, 0.424, 0.9283, 0.4305, 0.7616, 0.4305, 0.7616, 0.424, 0.9283, 0.4042, 0.9363, 0.41, 0.7686, 0.5517, 0.3215, 0.5464, 0.4591, 0.5167, 0.4518, 0.5214, 0.3177, 0.5214, 0.3177, 0.5254, 0.2022, 0.5567, 0.2069, 0.5517, 0.3215, 0.4967, 0.4451, 0.4968, 0.3125, 0.5214, 0.3177, 0.5167, 0.4518, 0.4968, 0.3125, 0.5013, 0.1974, 0.5254, 0.2022, 0.5214, 0.3177, 0.4678, 0.4395, 0.4677, 0.3099, 0.4968, 0.3125, 0.4967, 0.4451, 0.4677, 0.3099, 0.4677, 0.1934, 0.5013, 0.1974, 0.4968, 0.3125, 0.4388, 0.4458, 0.4386, 0.313, 0.4677, 0.3099, 0.4678, 0.4395, 0.4386, 0.313, 0.434, 0.1971, 0.4677, 0.1934, 0.4677, 0.3099, 0.4185, 0.4511, 0.4138, 0.3172, 0.4386, 0.313, 0.4388, 0.4458, 0.4138, 0.3172, 0.41, 0.2024, 0.434, 0.1971, 0.4386, 0.313, 0.3888, 0.4591, 0.3834, 0.3215, 0.4138, 0.3172, 0.4185, 0.4511, 0.3834, 0.3215, 0.3785, 0.2069, 0.41, 0.2024, 0.4138, 0.3172, 0.4967, 0.4451, 0.4913, 0.5945, 0.4678, 0.5887, 0.4678, 0.4395, 0.4913, 0.5945, 0.4867, 0.7476, 0.468, 0.7413, 0.4678, 0.5887, 0.5167, 0.4518, 0.5097, 0.6036, 0.4913, 0.5945, 0.4967, 0.4451, 0.5097, 0.6036, 0.5055, 0.7616, 0.4867, 0.7476, 0.4913, 0.5945, 0.5464, 0.4591, 0.5333, 0.6103, 0.5097, 0.6036, 0.5167, 0.4518, 0.5333, 0.6103, 0.5259, 0.7686, 0.5055, 0.7616, 0.5097, 0.6036, 0.41, 0.7686, 0.4023, 0.6101, 0.4259, 0.6026, 0.4305, 0.7616, 0.4023, 0.6101, 0.3888, 0.4591, 0.4185, 0.4511, 0.4259, 0.6026, 0.4388, 0.4458, 0.4445, 0.5952, 0.4259, 0.6026, 0.4185, 0.4511, 0.4445, 0.5952, 0.4493, 0.7476, 0.4305, 0.7616, 0.4259, 0.6026, 0.4678, 0.4395, 0.4678, 0.5887, 0.4445, 0.5952, 0.4388, 0.4458, 0.4678, 0.5887, 0.468, 0.7413, 0.4493, 0.7476, 0.4445, 0.5952, 0.5567, 0.2069, 0.5254, 0.2022, 0.5335, 0.1109, 0.5714, 0.1076, 0.5254, 0.2022, 0.5013, 0.1974, 0.5066, 0.1233, 0.5335, 0.1109, 0.5013, 0.1974, 0.4677, 0.1934, 0.4677, 0.1294, 0.5066, 0.1233, 0.434, 0.1971, 0.41, 0.2024, 0.4019, 0.1111, 0.4288, 0.123, 0.41, 0.2024, 0.3785, 0.2069, 0.3638, 0.1076, 0.4019, 0.1111, 0.4677, 0.1934, 0.434, 0.1971, 0.4288, 0.123, 0.4677, 0.1294, 0.5714, 0.1076, 0.5335, 0.1109, 0.5563, 0.03927, 0.6026, 0.03334, 0.5335, 0.1109, 0.5066, 0.1233, 0.5037, 0.05964, 0.5563, 0.03927, 0.5066, 0.1233, 0.4677, 0.1294, 0.4678, 0.0801, 0.5037, 0.05964, 0.4288, 0.123, 0.4019, 0.1111, 0.3791, 0.03948, 0.4319, 0.05933, 0.4019, 0.1111, 0.3638, 0.1076, 0.3327, 0.03332, 0.3791, 0.03948, 0.4677, 0.1294, 0.4288, 0.123, 0.4319, 0.05933, 0.4678, 0.0801, 0.6026, 0.03334, 0.5563, 0.03927, 0.5671, 0.01585, 0.6123, 0.01319, 0.5563, 0.03927, 0.5037, 0.05964, 0.5234, 0.02742, 0.5671, 0.01585, 0.5037, 0.05964, 0.4678, 0.0801, 0.4679, 0.03054, 0.5234, 0.02742, 0.4319, 0.05933, 0.3791, 0.03948, 0.3683, 0.01604, 0.4122, 0.02703, 0.3791, 0.03948, 0.3327, 0.03332, 0.323, 0.01319, 0.3683, 0.01604, 0.4678, 0.0801, 0.4319, 0.05933, 0.4122, 0.02703, 0.4679, 0.03054, 0.6123, 0.01319, 0.5671, 0.01585, 0.5701, 0.002598, 0.6219, 0.0, 0.5671, 0.01585, 0.5234, 0.02742, 0.5238, 0.01421, 0.5701, 0.002598, 0.5234, 0.02742, 0.4679, 0.03054, 0.4678, 0.01756, 0.5238, 0.01421, 0.4122, 0.02703, 0.3683, 0.01604, 0.3652, 0.002816, 0.4118, 0.01379, 0.3683, 0.01604, 0.323, 0.01319, 0.3134, 1.974e-08, 0.3652, 0.002816, 0.4679, 0.03054, 0.4122, 0.02703, 0.4118, 0.01379, 0.4678, 0.01756, 0.8155, 0.2838, 0.7778, 0.3141, 0.7798, 0.2863, 0.8115, 0.2691, 0.7778, 0.3141, 0.7515, 0.3436, 0.7509, 0.3038, 0.7798, 0.2863, 0.7515, 0.3436, 0.7189, 0.3648, 0.7189, 0.3157, 0.7509, 0.3038, 0.6863, 0.3435, 0.6596, 0.3144, 0.6576, 0.2866, 0.6868, 0.3037, 0.6596, 0.3144, 0.6219, 0.2839, 0.6259, 0.2692, 0.6576, 0.2866, 0.7189, 0.3648, 0.6863, 0.3435, 0.6868, 0.3037, 0.7189, 0.3157, 0.8115, 0.2691, 0.7798, 0.2863, 0.7816, 0.1823, 0.8119, 0.1823, 0.7798, 0.2863, 0.7509, 0.3038, 0.7456, 0.1823, 0.7816, 0.1823, 0.7509, 0.3038, 0.7189, 0.3157, 0.7187, 0.1824, 0.7456, 0.1823, 0.6868, 0.3037, 0.6576, 0.2866, 0.6558, 0.1824, 0.6918, 0.1824, 0.6576, 0.2866, 0.6259, 0.2692, 0.6254, 0.1824, 0.6558, 0.1824, 0.7189, 0.3157, 0.6868, 0.3037, 0.6918, 0.1824, 0.7187, 0.1824, 0.7185, 0.04907, 0.7506, 0.06106, 0.7456, 0.1823, 0.7187, 0.1824, 0.7798, 0.07812, 0.8115, 0.09553, 0.8119, 0.1823, 0.7816, 0.1823, 0.7506, 0.06106, 0.7798, 0.07812, 0.7816, 0.1823, 0.7456, 0.1823, 0.6865, 0.06094, 0.7185, 0.04907, 0.7187, 0.1824, 0.6918, 0.1824, 0.6576, 0.07842, 0.6865, 0.06094, 0.6918, 0.1824, 0.6558, 0.1824, 0.6259, 0.09565, 0.6576, 0.07842, 0.6558, 0.1824, 0.6254, 0.1824, 0.7185, 0.0, 0.7511, 0.02127, 0.7506, 0.06106, 0.7185, 0.04907, 0.7778, 0.05031, 0.8155, 0.08087, 0.8115, 0.09553, 0.7798, 0.07812, 0.7511, 0.02127, 0.7778, 0.05031, 0.7798, 0.07812, 0.7506, 0.06106, 0.6858, 0.02116, 0.7185, 0.0, 0.7185, 0.04907, 0.6865, 0.06094, 0.6596, 0.05064, 0.6858, 0.02116, 0.6865, 0.06094, 0.6576, 0.07842, 0.6219, 0.08099, 0.6596, 0.05064, 0.6576, 0.07842, 0.6259, 0.09565, 0.1565, 0.9689, 0.213, 0.9725, 0.2134, 0.986, 0.1565, 0.9821, 0.2576, 0.9837, 0.3037, 0.9866, 0.3134, 1.0, 0.2608, 0.9971, 0.213, 0.9725, 0.2576, 0.9837, 0.2608, 0.9971, 0.2134, 0.986, 0.1, 0.9721, 0.1565, 0.9689, 0.1565, 0.9821, 0.09965, 0.9855, 0.0557, 0.9839, 0.1, 0.9721, 0.09965, 0.9855, 0.05258, 0.9973, 0.009757, 0.9866, 0.0557, 0.9839, 0.05258, 0.9973, 0.0, 1.0, 0.1566, 0.9186, 0.1931, 0.9397, 0.213, 0.9725, 0.1565, 0.9689, 0.2467, 0.9599, 0.2938, 0.9661, 0.3037, 0.9866, 0.2576, 0.9837, 0.1931, 0.9397, 0.2467, 0.9599, 0.2576, 0.9837, 0.213, 0.9725, 0.1201, 0.9394, 0.1566, 0.9186, 0.1565, 0.9689, 0.1, 0.9721, 0.06668, 0.9601, 0.1201, 0.9394, 0.1, 0.9721, 0.0557, 0.9839, 0.01962, 0.9661, 0.06668, 0.9601, 0.0557, 0.9839, 0.009757, 0.9866, 0.1566, 0.8685, 0.1962, 0.875, 0.1931, 0.9397, 0.1566, 0.9186, 0.2235, 0.887, 0.2622, 0.8907, 0.2938, 0.9661, 0.2467, 0.9599, 0.1962, 0.875, 0.2235, 0.887, 0.2467, 0.9599, 0.1931, 0.9397, 0.1171, 0.8746, 0.1566, 0.8685, 0.1566, 0.9186, 0.1201, 0.9394, 0.08984, 0.8873, 0.1171, 0.8746, 0.1201, 0.9394, 0.06668, 0.9601, 0.05125, 0.8907, 0.08984, 0.8873, 0.06668, 0.9601, 0.01962, 0.9661, 0.1567, 0.8034, 0.1907, 0.7986, 0.1962, 0.875, 0.1566, 0.8685, 0.2154, 0.7943, 0.2475, 0.7897, 0.2622, 0.8907, 0.2235, 0.887, 0.1907, 0.7986, 0.2154, 0.7943, 0.2235, 0.887, 0.1962, 0.875, 0.1228, 0.7982, 0.1567, 0.8034, 0.1566, 0.8685, 0.1171, 0.8746, 0.09792, 0.7945, 0.1228, 0.7982, 0.1171, 0.8746, 0.08984, 0.8873, 0.06608, 0.7896, 0.09792, 0.7945, 0.08984, 0.8873, 0.05125, 0.8907, 0.1566, 0.4017, 0.1564, 0.2465, 0.1754, 0.2402, 0.1803, 0.3951, 0.1566, 0.5533, 0.1566, 0.4017, 0.1803, 0.3951, 0.186, 0.5469, 0.1803, 0.3951, 0.1754, 0.2402, 0.1946, 0.2259, 0.1992, 0.3875, 0.186, 0.5469, 0.1803, 0.3951, 0.1992, 0.3875, 0.2067, 0.5415, 0.2232, 0.38, 0.2369, 0.5334, 0.2067, 0.5415, 0.1992, 0.3875, 0.2154, 0.2188, 0.2232, 0.38, 0.1992, 0.3875, 0.1946, 0.2259, 0.09001, 0.3796, 0.09757, 0.2188, 0.1183, 0.2259, 0.1141, 0.3865, 0.07667, 0.5334, 0.09001, 0.3796, 0.1141, 0.3865, 0.1069, 0.5408, 0.1141, 0.3865, 0.1183, 0.2259, 0.1374, 0.2401, 0.1328, 0.3958, 0.1069, 0.5408, 0.1141, 0.3865, 0.1328, 0.3958, 0.1272, 0.5476, 0.1328, 0.3958, 0.1374, 0.2401, 0.1564, 0.2465, 0.1566, 0.4017, 0.1272, 0.5476, 0.1328, 0.3958, 0.1566, 0.4017, 0.1566, 0.5533, 0.2423, 0.6732, 0.2475, 0.7897, 0.2154, 0.7943, 0.2115, 0.6776, 0.2369, 0.5334, 0.2423, 0.6732, 0.2115, 0.6776, 0.2067, 0.5415, 0.2115, 0.6776, 0.2154, 0.7943, 0.1907, 0.7986, 0.1863, 0.6819, 0.2067, 0.5415, 0.2115, 0.6776, 0.1863, 0.6819, 0.186, 0.5469, 0.1863, 0.6819, 0.1907, 0.7986, 0.1567, 0.8034, 0.1567, 0.685, 0.186, 0.5469, 0.1863, 0.6819, 0.1567, 0.685, 0.1566, 0.5533, 0.1567, 0.685, 0.1567, 0.8034, 0.1228, 0.7982, 0.1271, 0.6824, 0.1566, 0.5533, 0.1567, 0.685, 0.1271, 0.6824, 0.1272, 0.5476, 0.1271, 0.6824, 0.1228, 0.7982, 0.09792, 0.7945, 0.1021, 0.6771, 0.1272, 0.5476, 0.1271, 0.6824, 0.1021, 0.6771, 0.1069, 0.5408, 0.1021, 0.6771, 0.09792, 0.7945, 0.06608, 0.7896, 0.07131, 0.6733, 0.07131, 0.6733, 0.07667, 0.5334, 0.1069, 0.5408, 0.1021, 0.6771, 0.1946, 0.2259, 0.2012, 0.05639, 0.2214, 0.04825, 0.2154, 0.2188, 0.1754, 0.2402, 0.1824, 0.07, 0.2012, 0.05639, 0.1946, 0.2259, 0.1564, 0.2465, 0.1564, 0.08101, 0.1824, 0.07, 0.1754, 0.2402, 0.1564, 0.08101, 0.1564, 0.0567, 0.1791, 0.04281, 0.1824, 0.07, 0.1824, 0.07, 0.1791, 0.04281, 0.207, 0.0256, 0.2012, 0.05639, 0.2012, 0.05639, 0.207, 0.0256, 0.226, 0.02056, 0.2214, 0.04825, 0.207, 0.0256, 0.2054, 0.0125, 0.2278, 0.000126, 0.226, 0.02056, 0.1791, 0.04281, 0.1765, 0.03085, 0.2054, 0.0125, 0.207, 0.0256, 0.1564, 0.0567, 0.1564, 0.03564, 0.1765, 0.03085, 0.1791, 0.04281, 0.6988, 0.4157, 0.6765, 0.4327, 0.6392, 0.4327, 0.6219, 0.4157, 0.6988, 0.4157, 0.6219, 0.4157, 0.6392, 0.3989, 0.6766, 0.3989, 0.1564, 0.0567, 0.1337, 0.04279, 0.1363, 0.03082, 0.1564, 0.03564, 0.1337, 0.04279, 0.1058, 0.02554, 0.1075, 0.01242, 0.1363, 0.03082, 0.1058, 0.02554, 0.08692, 0.02047, 0.08509, 0.0, 0.1075, 0.01242, 0.1116, 0.05639, 0.09152, 0.04822, 0.08692, 0.02047, 0.1058, 0.02554, 0.1305, 0.07, 0.1116, 0.05639, 0.1058, 0.02554, 0.1337, 0.04279, 0.1564, 0.08101, 0.1305, 0.07, 0.1337, 0.04279, 0.1564, 0.0567, 0.1564, 0.2465, 0.1374, 0.2401, 0.1305, 0.07, 0.1564, 0.08101, 0.1374, 0.2401, 0.1183, 0.2259, 0.1116, 0.05639, 0.1305, 0.07, 0.1183, 0.2259, 0.09757, 0.2188, 0.09152, 0.04822, 0.1116, 0.05639, 0.0, 0.0, 4.171e-06, 0.5, 1.0, 0.5, 1.0, 0.0, 4.171e-06, 0.5, 0.0, 1.0, 1.0, 1.0, 1.0, 0.5, 0.0, 0.0, 4.171e-06, 0.5, 1.0, 0.5, 1.0, 0.0, 4.171e-06, 0.5, 0.0, 1.0, 1.0, 1.0, 1.0, 0.5, 0.0, 0.0, 1.996e-08, 0.5, 1.0, 0.5, 1.0, 0.0, 1.996e-08, 0.5, 0.0, 1.0, 1.0, 1.0, 1.0, 0.5, 0.0, 0.0, -4.171e-06, 0.5, 1.0, 0.5, 1.0, 0.0, -4.171e-06, 0.5, 0.0, 1.0, 1.0, 1.0, 1.0, 0.5, 0.0, 0.0, -4.171e-06, 0.5, 1.0, 0.5, 1.0, 0.0, -4.171e-06, 0.5, 0.0, 1.0, 1.0, 1.0, 1.0, 0.5, 0.0, 0.0, 1.996e-08, 0.5, 1.0, 0.5, 1.0, 0.0, 1.996e-08, 0.5, 0.0, 1.0, 1.0, 1.0, 1.0, 0.5])
me_mefeybow.materials.append(mat_silver_001)
me_mefeybow.materials.append(mat_wood_001)
me_mefeybow.materials.append(mat_greengold)
me_mefeybow.materials.append(mat_bowstring_001)
me_mefeybow.use_remesh_preserve_volume = False
me_mefeybow.use_remesh_preserve_attributes = False
me_mefeybow.use_mirror_vertex_groups = False
me_mefeybow.update()
me_plane_001 = bpy.data.meshes.new('Plane.001')
me_plane_001.from_pydata([(1.0, 1.0, 0.0), (1.0, -1.0, 0.0), (-1.0, -1.0, 0.0), (-1.0, 1.0, 0.0)], [], [(0, 3, 2, 1)])
me_plane_001.materials.append(mat_shadowcatcher)
me_plane_001.use_remesh_preserve_volume = False
me_plane_001.use_remesh_preserve_attributes = False
me_plane_001.use_mirror_vertex_groups = False
me_plane_001.update()
arm_armalearm = bpy.data.armatures.new('arMaleArm')  # bones are not reproduced
arm_armature = bpy.data.armatures.new('Armature')  # bones are not reproduced

# ---- objects
ob_camera = bpy.data.objects.new('Camera', cam_camera_001)
ob_lamp = bpy.data.objects.new('Lamp', light_lamp)
ob_renderplatform = bpy.data.objects.new('RenderPlatform', me_plane)
ob_malearm = bpy.data.objects.new('MaleArm', arm_armalearm)
ob_humanmale = bpy.data.objects.new('HumanMale', me_mehumanmale)
ob_sbowstring = bpy.data.objects.new('SBowString', arm_armature)
ob_shortbow = bpy.data.objects.new('Shortbow', me_mefeybow)
ob_shadowplane = bpy.data.objects.new('ShadowPlane', me_plane_001)

# ---- transforms, parenting, visibility, modifiers, constraints
ob_camera.location = (5.0, -5.0, 5.3)
ob_camera.rotation_euler = (1.047, 0.0, 0.7854)
ob_camera.lock_rotations_4d = False
ob_camera.empty_display_type = 'ARROWS'
ob_camera.lineart.crease_threshold = 0.0
ob_lamp.location = (2.5, -5.0, 7.5)
ob_lamp.rotation_euler = (0.4847, 0.4381, -0.2138)
ob_lamp.lock_rotations_4d = False
ob_lamp.empty_display_type = 'ARROWS'
ob_lamp.lineart.crease_threshold = 0.0
ob_renderplatform.location = (0.0, 0.0, 0.0)
ob_renderplatform.rotation_euler = (0.0, 0.0, -263.9)
ob_renderplatform.lock_rotations_4d = False
ob_renderplatform.empty_display_type = 'ARROWS'
ob_renderplatform.lineart.crease_threshold = 0.0
ob_malearm.parent = ob_renderplatform
ob_malearm.matrix_parent_inverse = Matrix(((1.0, 0.0001079, 0.0, 0.0), (-0.0001079, 1.0, 0.0, 0.0), (0.0, 0.0, 1.0, 0.0), (0.0, 0.0, 0.0, 1.0)))
ob_malearm.location = (0.0001078, -0.01891, 1.615)
ob_malearm.rotation_euler = (1.571, -0.0, 5.05e-05)
ob_malearm.scale = (0.5, 0.5, 0.5)
ob_malearm.lock_rotations_4d = False
ob_malearm.empty_display_type = 'ARROWS'
ob_malearm.color = (0.0, 0.0, 0.0, 1.0)
ob_malearm.lineart.crease_threshold = 0.0
ob_humanmale.parent = ob_renderplatform
ob_humanmale.matrix_parent_inverse = Matrix(((1.0, -0.0001046, 0.0, 0.0), (0.0001046, 1.0, 0.0, 0.0), (0.0, 0.0, 1.0, 0.0), (0.0, 0.0, 0.0, 1.0)))
ob_humanmale.location = (0.0, 0.0, 0.9877)
ob_humanmale.rotation_euler = (0.0, -0.0, -3.02e-07)
ob_humanmale.lock_rotations_4d = False
ob_humanmale.empty_display_type = 'ARROWS'
ob_humanmale.color = (0.0, 0.0, 0.0, 1.0)
ob_humanmale.lineart.crease_threshold = 0.0
_vg = ob_humanmale.vertex_groups.new(name='Head')
_vg.add([64, 66, 67, 130, 131, 132, 136, 137, 138, 139, 140, 141, 142, 143, 144, 145, 188, 189, 190, 191, 192, 193, 196, 197, 314, 315, 316, 317, 318, 319, 320, 321, 322, 323, 425, 426, 427, 428, 429], 1.0, 'REPLACE')
_vg = ob_humanmale.vertex_groups.new(name='Thigh.Left')
_vg.add([170, 171, 172, 173, 174, 175, 210, 211, 212, 213, 214, 215, 284, 285, 286, 287, 288, 289], 1.0, 'REPLACE')
_vg = ob_humanmale.vertex_groups.new(name='Thigh.Right')
_vg.add([110, 111, 112, 113, 114, 115, 164, 165, 166, 167, 168, 169, 280, 281, 282, 283, 290, 291], 1.0, 'REPLACE')
_vg = ob_humanmale.vertex_groups.new(name='Shin.Left')
_vg.add([176, 177, 178, 179, 180, 181, 216, 217, 218, 219, 220, 221, 274, 275, 276, 277, 278, 279], 1.0, 'REPLACE')
_vg = ob_humanmale.vertex_groups.new(name='Shin.Right')
_vg.add([104, 105, 106, 107, 108, 109, 158, 159, 160, 161, 162, 163, 268, 269, 270, 271, 272, 273], 1.0, 'REPLACE')
_vg = ob_humanmale.vertex_groups.new(name='Forearm.Right')
_vg.add([68, 69, 70, 71, 72, 73, 80, 81, 82, 83, 84, 85, 146, 147, 148, 149, 150, 151], 1.0, 'REPLACE')
_vg = ob_humanmale.vertex_groups.new(name='Forearm.Left')
_vg.add([248, 249, 250, 251, 252, 253, 324, 325, 326, 327, 328, 329, 330, 331, 332, 333, 334, 335], 1.0, 'REPLACE')
_vg = ob_humanmale.vertex_groups.new(name='Upperarm.Left')
_vg.add([182, 183, 184, 185, 186, 187, 242, 243, 244, 245, 248, 249, 250, 251, 252, 253, 308, 309, 310, 311, 312, 313], 1.0, 'REPLACE')
_vg = ob_humanmale.vertex_groups.new(name='Upperarm.Right')
_vg.add([68, 69, 70, 71, 72, 73, 76, 77, 78, 79, 152, 153, 154, 155, 156, 157, 302, 303, 304, 305, 306, 307], 1.0, 'REPLACE')
_vg = ob_humanmale.vertex_groups.new(name='Back')
for _i, _w in zip([65, 74, 75, 76, 77, 78, 79, 86, 87, 88, 89, 90, 91, 92, 93, 94, 95, 128, 129, 133, 134, 135, 194, 195, 233, 234, 235, 236, 237, 238, 239, 240, 241, 242, 243, 244, 245, 246, 247, 255, 292, 293, 294, 295, 296, 297, 298, 299, 300, 301, 400, 401, 402, 403, 404, 405, 406, 407, 408, 409, 410, 411, 412, 413, 414, 415, 416, 417, 418, 419, 430, 431, 432, 433], [1.0, 1.0, 1.0, 1.0, 1.0, 1.0, 1.0, 1.0, 1.0, 1.0, 1.0, 1.0, 1.0, 1.0, 1.0, 1.0, 1.0, 1.0, 1.0, 1.0, 1.0, 1.0, 1.0, 1.0, 1.0, 1.0, 1.0, 1.0, 1.0, 1.0, 1.0, 1.0, 1.0, 1.0, 1.0, 1.0, 1.0, 1.0, 1.0, 1.0, 1.0, 1.0, 1.0, 1.0, 1.0, 1.0, 1.0, 1.0, 1.0, 1.0, 1.0, 1.0, 1.0, 1.0, 1.0, 1.0, 1.0, 1.0, 1.0, 1.0, 0.5, 0.5, 0.5, 0.5, 0.5, 0.5, 0.5, 0.5, 0.5, 0.5, 1.0, 1.0, 1.0, 1.0]): _vg.add([_i], _w, 'REPLACE')
_vg = ob_humanmale.vertex_groups.new(name='Foot.Right')
_vg.add([104, 105, 106, 107, 108, 109, 116, 117, 118, 119, 120, 121, 256, 257, 258, 259, 260, 261], 1.0, 'REPLACE')
_vg = ob_humanmale.vertex_groups.new(name='Toes.Right')
_vg.add([122, 123, 124, 125, 126, 127, 256, 257, 258, 259, 260, 261], 1.0, 'REPLACE')
_vg = ob_humanmale.vertex_groups.new(name='Foot.Left')
_vg.add([204, 205, 206, 207, 208, 209, 216, 217, 218, 219, 220, 221, 262, 263, 264, 265, 266, 267], 1.0, 'REPLACE')
_vg = ob_humanmale.vertex_groups.new(name='Toes.Left')
_vg.add([198, 199, 200, 201, 202, 203, 262, 263, 264, 265, 266, 267], 1.0, 'REPLACE')
_vg = ob_humanmale.vertex_groups.new(name='Thumb1.Right')
_vg.add([0, 34, 36, 38, 39, 40, 41], 1.0, 'REPLACE')
_vg = ob_humanmale.vertex_groups.new(name='Thumb2.Right')
_vg.add([38, 39, 40, 41, 42, 43, 44, 45], 1.0, 'REPLACE')
_vg = ob_humanmale.vertex_groups.new(name='Hand.Right')
_vg.add([0, 1, 2, 3, 4, 5, 6, 7, 8, 9, 34, 35, 36, 37, 54, 55, 56, 57, 58, 59, 60, 61, 62, 63, 80, 81, 82, 83, 84, 85], 1.0, 'REPLACE')
_vg = ob_humanmale.vertex_groups.new(name='Fingers1.Right')
_vg.add([1, 2, 4, 5, 6, 7, 10, 11, 12, 13, 18, 19, 20, 21, 26, 27, 28, 29, 50, 51, 52, 53, 54, 55, 56, 57], 1.0, 'REPLACE')
_vg = ob_humanmale.vertex_groups.new(name='Fingers2.Right')
_vg.add([10, 11, 12, 13, 14, 15, 16, 17, 18, 19, 20, 21, 22, 23, 24, 25, 26, 27, 28, 29, 30, 31, 32, 33, 46, 47, 48, 49, 50, 51, 52, 53], 1.0, 'REPLACE')
_vg = ob_humanmale.vertex_groups.new(name='Hand.Left')
_vg.add([330, 331, 332, 333, 334, 335, 336, 337, 338, 339, 340, 341, 342, 343, 344, 345, 362, 363, 364, 365, 390, 391, 392, 393, 394, 395, 396, 397, 398, 399], 1.0, 'REPLACE')
_vg = ob_humanmale.vertex_groups.new(name='Thumb1.Left')
_vg.add([358, 359, 360, 361, 363, 365, 399], 1.0, 'REPLACE')
_vg = ob_humanmale.vertex_groups.new(name='Thumb2.Left')
_vg.add([354, 355, 356, 357, 358, 359, 360, 361], 1.0, 'REPLACE')
_vg = ob_humanmale.vertex_groups.new(name='Fingers1.Left')
_vg.add([342, 343, 344, 345, 346, 347, 348, 349, 370, 371, 372, 373, 378, 379, 380, 381, 386, 387, 388, 389, 392, 393, 394, 395, 397, 398], 1.0, 'REPLACE')
_vg = ob_humanmale.vertex_groups.new(name='Fingers2.Left')
_vg.add([346, 347, 348, 349, 350, 351, 352, 353, 366, 367, 368, 369, 370, 371, 372, 373, 374, 375, 376, 377, 378, 379, 380, 381, 382, 383, 384, 385, 386, 387, 388, 389], 1.0, 'REPLACE')
_vg = ob_humanmale.vertex_groups.new(name='Hip')
for _i, _w in zip([96, 97, 98, 99, 100, 101, 102, 103, 222, 223, 224, 225, 226, 227, 228, 229, 230, 231, 232, 254, 410, 411, 412, 413, 414, 415, 416, 417, 418, 419, 420, 421, 422, 423, 424], [1.0, 1.0, 1.0, 1.0, 1.0, 1.0, 1.0, 1.0, 1.0, 1.0, 1.0, 1.0, 1.0, 1.0, 1.0, 1.0, 1.0, 1.0, 1.0, 1.0, 0.5, 0.5, 0.5, 0.5, 0.5, 0.5, 0.5, 0.5, 0.5, 0.5, 1.0, 1.0, 1.0, 1.0, 1.0]): _vg.add([_i], _w, 'REPLACE')
_m = ob_humanmale.modifiers.new('Armature', 'ARMATURE')
_m.object = ob_malearm
_m = ob_humanmale.modifiers.new('EdgeSplit', 'EDGE_SPLIT')
_m.use_edge_angle = False
ob_sbowstring.parent = ob_renderplatform
ob_sbowstring.matrix_parent_inverse = Matrix(((1.0, -0.0004075, 0.0, 0.0), (0.0004075, 1.0, 0.0, 0.0), (0.0, 0.0, 1.0, 0.0), (0.0, 0.0, 0.0, 1.0)))
ob_sbowstring.location = (1.0, 0.201, 0.0002696)
ob_sbowstring.rotation_euler = (1.571, 2.22e-16, 2.22e-16)
ob_sbowstring.scale = (0.2, 0.2, 0.2)
ob_sbowstring.lock_rotations_4d = False
ob_sbowstring.empty_display_type = 'ARROWS'
ob_sbowstring.lineart.crease_threshold = 0.0
ob_shortbow.parent = ob_malearm
ob_shortbow.matrix_parent_inverse = Matrix(((-1.999, -0.01466, -0.05843, 0.2985), (0.01346, -2.0, 0.04097, -1.457), (-0.05872, 0.04056, 1.999, -2.602), (0.0, 0.0, 0.0, 1.0)))
ob_shortbow.location = (0.08519, -0.677, 1.333)
ob_shortbow.rotation_euler = (3.142, 3.142, -4.499)
ob_shortbow.scale = (0.3, 0.3, 0.3)
ob_shortbow.lock_rotations_4d = False
ob_shortbow.empty_display_type = 'ARROWS'
ob_shortbow.lineart.crease_threshold = 0.0
_vg = ob_shortbow.vertex_groups.new(name='BowString')
_vg.add([174, 175, 176, 177, 178, 179], 1.0, 'REPLACE')
_m = ob_shortbow.modifiers.new('Armature', 'ARMATURE')
_m.object = ob_sbowstring
_m.use_bone_envelopes = True
_m = ob_shortbow.modifiers.new('Auto Smooth', 'NODES')
_m.node_group = ng_auto_smooth
_gi = [s.identifier for s in ng_auto_smooth.interface.items_tree if s.item_type == 'SOCKET' and s.in_out == 'INPUT']
_m[_gi[1]] = 1.396  # Angle
ob_shadowplane.location = (0.0, 0.0, 0.0)
ob_shadowplane.scale = (10.0, 10.0, 10.0)
ob_shadowplane.lock_rotations_4d = False
ob_shadowplane.empty_display_type = 'ARROWS'
ob_shadowplane.lineart.crease_threshold = 0.0

# ---- collection membership
col_collection_1.objects.link(ob_camera)
col_collection_1.objects.link(ob_lamp)
col_collection_1.objects.link(ob_renderplatform)
col_collection_1.objects.link(ob_malearm)
col_collection_1.objects.link(ob_humanmale)
col_collection_1.objects.link(ob_sbowstring)
col_collection_1.objects.link(ob_shortbow)
col_collection_1.objects.link(ob_shadowplane)

# ---- scene / render settings (as saved in the file)
scene.camera = ob_camera
scene.frame_start = 1; scene.frame_end = 32; scene.frame_set(32)
scene.render.engine = 'BLENDER_EEVEE_NEXT'
scene.render.image_settings.compression = 90
scene.render.resolution_x = 512
scene.render.resolution_y = 512
scene.render.resolution_percentage = 25
scene.render.pixel_aspect_x = 100.0
scene.render.pixel_aspect_y = 100.0
scene.render.fps = 12
scene.render.dither_intensity = 0.0
scene.render.use_compositing = False
scene.render.use_sequencer = False
scene.render.use_bake_selected_to_active = True
scene.render.bake_margin = 2
scene.render.bake_bias = 0.0
scene.render.use_stamp_time = False
scene.render.use_stamp_date = False
scene.render.use_stamp_frame = False
scene.render.use_stamp_camera = False
scene.render.use_stamp_scene = False
scene.render.use_stamp_filename = False
scene.render.use_stamp_render_time = False
scene.render.stamp_font_size = 0
scene.cycles.use_denoising = False
scene.cycles.samples = 10
scene.cycles.sampling_pattern = 'TABULATED_SOBOL'
scene.cycles.light_sampling_threshold = 0.0
scene.cycles.use_adaptive_sampling = False
scene.cycles.use_light_tree = False
scene.cycles.blur_glossy = 0.0
scene.cycles.volume_bounces = 1
scene.cycles.pixel_filter_type = 'GAUSSIAN'
scene.cycles.sample_clamp_indirect = 0.0
scene.view_settings.view_transform = 'Raw'
bpy.context.view_layer.update()
